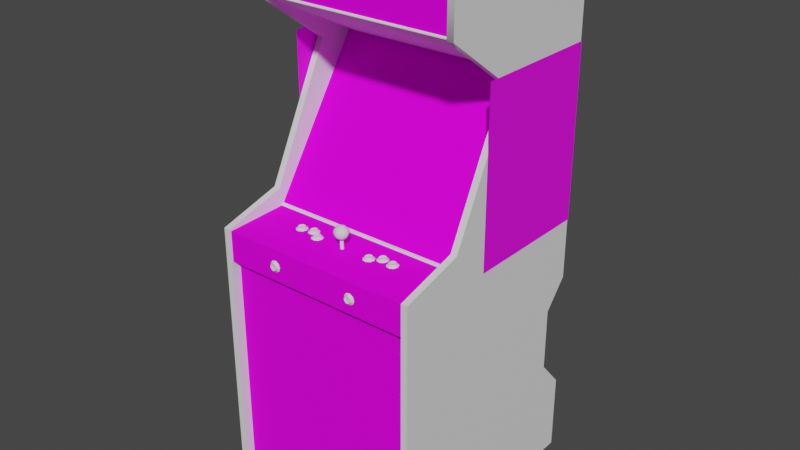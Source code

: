 # Source: shinobi.blend  (saved by Blender 2.93.20; exported with 4.5.12 LTS)
import bpy
from mathutils import Matrix  # noqa: F401  (used for matrix-valued properties, if any)

bpy.ops.wm.read_factory_settings(use_empty=True)
scene = bpy.context.scene
scene.name = 'Scene'

# ---- images (referenced by path relative to the original .blend; pixels are not part of the script)
import os
ASSET_DIR = os.environ.get("B2B_ASSET_DIR", "")  # directory of the original .blend (textures are referenced by path, not embedded)
HERE = os.path.dirname(os.path.abspath(__file__))  # packed textures are extracted next to this script under _unpacked/

def load_image(name, relpath, width, height, colorspace="sRGB"):
    """Load a texture the original file referenced (path relative to the .blend, or extracted next to this script)."""
    p = next((c for c in (os.path.join(HERE, relpath), os.path.join(ASSET_DIR, relpath)) if relpath and os.path.exists(c)), "")
    if p:
        img = bpy.data.images.load(p, check_existing=True)
        img.name = name
    else:  # same state as the original file: an image datablock whose file is absent (Cycles renders it pink)
        img = bpy.data.images.new(name, width, height)
        img.source = "FILE"
        img.filepath = "//" + (relpath or name)
    img.colorspace_settings.name = colorspace
    return img
img_01shinobimarqueemap_tiff = load_image('01shinobimarqueemap.TIFF', '01shinobimarqueemap.TIFF', 1024, 1024, 'sRGB')
img_02shinobimonitormap_tiff = load_image('02shinobimonitormap.TIFF', '02shinobimonitormap.TIFF', 1024, 1024, 'sRGB')
img_shinobibezelmap_tiff = load_image('shinobibezelmap.TIFF', 'shinobibezelmap.TIFF', 1024, 1024, 'sRGB')
img_shinobibuttonsleftmap_tiff = load_image('shinobibuttonsleftmap.TIFF', 'shinobibuttonsleftmap.TIFF', 1024, 1024, 'sRGB')
img_shinobibuttonsrightmap_tiff = load_image('shinobibuttonsrightmap.TIFF', 'shinobibuttonsrightmap.TIFF', 1024, 1024, 'sRGB')
img_shinobicoindoormap_tiff = load_image('shinobicoindoormap.TIFF', 'shinobicoindoormap.TIFF', 1024, 1024, 'sRGB')
img_shinobicpomap_tiff = load_image('shinobicpomap.TIFF', 'shinobicpomap.TIFF', 1024, 1024, 'sRGB')
img_shinobicposticker1_tiff = load_image('shinobicposticker1.TIFF', 'shinobicposticker1.TIFF', 1024, 1024, 'sRGB')
img_shinobiinstleftmap_tiff = load_image('shinobiinstleftmap.TIFF', 'shinobiinstleftmap.TIFF', 1024, 1024, 'sRGB')
img_shinobiinstrightmap_tiff = load_image('shinobiinstrightmap.TIFF', 'shinobiinstrightmap.TIFF', 1024, 1024, 'sRGB')
img_shinobisideartmap_tiff = load_image('shinobisideartmap.TIFF', 'shinobisideartmap.TIFF', 1024, 1024, 'sRGB')

# ---- materials (node trees are filled in below, after node groups)
mat_01shinobimarquee = bpy.data.materials.new('01shinobimarquee')
mat_01shinobimarquee.use_transparent_shadow = False
mat_01shinobimarquee.roughness = 0.7934
mat_01shinobimarquee.specular_intensity = 0.08627
mat_02shinobimonitor = bpy.data.materials.new('02shinobimonitor')
mat_02shinobimonitor.use_transparent_shadow = False
mat_02shinobimonitor.roughness = 0.8807
mat_02shinobimonitor.specular_intensity = 0.0
mat_shinobibezel = bpy.data.materials.new('shinobibezel')
mat_shinobibezel.use_transparent_shadow = False
mat_shinobibezel.roughness = 0.8539
mat_shinobibezel.specular_intensity = 0.08627
mat_shinobibezelclip = bpy.data.materials.new('shinobibezelclip')
mat_shinobibezelclip.use_transparent_shadow = False
mat_shinobibezelclip.roughness = 0.8313
mat_shinobibezelclip.specular_intensity = 0.1765
mat_shinobiblack = bpy.data.materials.new('shinobiblack')
mat_shinobiblack.use_transparent_shadow = False
mat_shinobiblack.roughness = 0.8807
mat_shinobiblack.specular_intensity = 0.08627
mat_shinobibuttonred = bpy.data.materials.new('shinobibuttonred')
mat_shinobibuttonred.use_transparent_shadow = False
mat_shinobibuttonred.roughness = 0.8114
mat_shinobibuttonred.specular_intensity = 0.6275
mat_shinobibuttonblue = bpy.data.materials.new('shinobibuttonblue')
mat_shinobibuttonblue.use_transparent_shadow = False
mat_shinobibuttonblue.roughness = 0.8114
mat_shinobibuttonblue.specular_intensity = 0.6275
mat_shinobibuttonwhite = bpy.data.materials.new('shinobibuttonwhite')
mat_shinobibuttonwhite.use_transparent_shadow = False
mat_shinobibuttonwhite.roughness = 0.8114
mat_shinobibuttonwhite.specular_intensity = 0.6275
mat_shinobibuttonsleft = bpy.data.materials.new('shinobibuttonsleft')
mat_shinobibuttonsleft.use_transparent_shadow = False
mat_shinobibuttonsleft.roughness = 0.7769
mat_shinobibuttonsleft.specular_intensity = 0.08627
mat_shinobibuttonsright = bpy.data.materials.new('shinobibuttonsright')
mat_shinobibuttonsright.use_transparent_shadow = False
mat_shinobibuttonsright.roughness = 0.7769
mat_shinobibuttonsright.specular_intensity = 0.08627
mat_shinobicoindoor = bpy.data.materials.new('shinobicoindoor')
mat_shinobicoindoor.use_transparent_shadow = False
mat_shinobicoindoor.roughness = 0.8807
mat_shinobicoindoor.specular_intensity = 0.08627
mat_shinobicpo = bpy.data.materials.new('shinobicpo')
mat_shinobicpo.use_transparent_shadow = False
mat_shinobicpo.roughness = 0.8313
mat_shinobicpo.specular_intensity = 0.08627
mat_shinobicposticker1 = bpy.data.materials.new('shinobicposticker1')
mat_shinobicposticker1.use_transparent_shadow = False
mat_shinobicposticker1.roughness = 0.7769
mat_shinobicposticker1.specular_intensity = 0.08627
mat_shinobiinstleft = bpy.data.materials.new('shinobiinstleft')
mat_shinobiinstleft.use_transparent_shadow = False
mat_shinobiinstleft.roughness = 0.7934
mat_shinobiinstleft.specular_intensity = 0.08627
mat_shinobiinstright = bpy.data.materials.new('shinobiinstright')
mat_shinobiinstright.use_transparent_shadow = False
mat_shinobiinstright.roughness = 0.7934
mat_shinobiinstright.specular_intensity = 0.08627
mat_shinobijoysticktop = bpy.data.materials.new('shinobijoysticktop')
mat_shinobijoysticktop.use_transparent_shadow = False
mat_shinobijoysticktop.roughness = 0.8313
mat_shinobijoysticktop.specular_intensity = 0.6275
mat_shinobibottom = bpy.data.materials.new('shinobibottom')
mat_shinobibottom.use_transparent_shadow = False
mat_shinobibottom.roughness = 0.8539
mat_shinobibottom.specular_intensity = 0.5373
mat_shinobisideart = bpy.data.materials.new('shinobisideart')
mat_shinobisideart.use_transparent_shadow = False
mat_shinobisideart.roughness = 0.7769
mat_shinobisideart.specular_intensity = 0.3137
mat_shinobileftsideout = bpy.data.materials.new('shinobileftsideout')
mat_shinobileftsideout.use_transparent_shadow = False
mat_shinobileftsideout.roughness = 0.8807
mat_shinobileftsideout.specular_intensity = 0.3137
mat_shinobileftsidein = bpy.data.materials.new('shinobileftsidein')
mat_shinobileftsidein.use_transparent_shadow = False
mat_shinobileftsidein.roughness = 0.8807
mat_shinobileftsidein.specular_intensity = 0.08627
mat_shinobitmoldleft = bpy.data.materials.new('shinobitmoldleft')
mat_shinobitmoldleft.use_transparent_shadow = False
mat_shinobitmoldleft.roughness = 0.8539
mat_shinobitmoldleft.specular_intensity = 0.6275
mat_shinobirightsidein = bpy.data.materials.new('shinobirightsidein')
mat_shinobirightsidein.use_transparent_shadow = False
mat_shinobirightsidein.roughness = 0.8807
mat_shinobirightsidein.specular_intensity = 0.08627
mat_shinobirightsideout = bpy.data.materials.new('shinobirightsideout')
mat_shinobirightsideout.use_transparent_shadow = False
mat_shinobirightsideout.roughness = 0.8807
mat_shinobirightsideout.specular_intensity = 0.3137
mat_shinobitmoldright = bpy.data.materials.new('shinobitmoldright')
mat_shinobitmoldright.use_transparent_shadow = False
mat_shinobitmoldright.roughness = 0.8539
mat_shinobitmoldright.specular_intensity = 0.6275

# ---- node groups
ng_auto_smooth = bpy.data.node_groups.new('Auto Smooth', 'GeometryNodeTree')
_s = ng_auto_smooth.interface.new_socket(name='Geometry', in_out='OUTPUT', socket_type='NodeSocketGeometry')
_s = ng_auto_smooth.interface.new_socket(name='Geometry', in_out='INPUT', socket_type='NodeSocketGeometry')
_s = ng_auto_smooth.interface.new_socket(name='Angle', in_out='INPUT', socket_type='NodeSocketFloat')
_s.subtype = 'ANGLE'
_s.min_value = 0.0
_s.max_value = 3.142
ng_auto_smooth.is_modifier = True
_N = ng_auto_smooth.nodes; _L = ng_auto_smooth.links
n0 = _N.new('NodeGroupOutput'); n0.name = 'Group Output'; n0.location = (480, -100)
n1 = _N.new('NodeGroupInput'); n1.name = 'Group Input'; n1.location = (-420, -300)
n2 = _N.new('NodeGroupInput'); n2.name = 'Group Input.001'; n2.location = (-60, -100)
n3 = _N.new('GeometryNodeSetShadeSmooth'); n3.name = 'Set Shade Smooth'; n3.location = (120, -100)
n3.domain = 'EDGE'
n4 = _N.new('GeometryNodeSetShadeSmooth'); n4.name = 'Set Shade Smooth.001'; n4.location = (300, -100)
n5 = _N.new('GeometryNodeInputMeshEdgeAngle'); n5.name = 'Edge Angle'; n5.location = (-420, -220)
n6 = _N.new('GeometryNodeInputEdgeSmooth'); n6.name = 'Is Edge Smooth'; n6.location = (-60, -160)
n7 = _N.new('GeometryNodeInputShadeSmooth'); n7.name = 'Is Face Smooth'; n7.location = (-240, -340)
n8 = _N.new('FunctionNodeBooleanMath'); n8.name = 'Boolean Math'; n8.location = (-60, -220)
n9 = _N.new('FunctionNodeCompare'); n9.name = 'Compare'; n9.location = (-240, -180)
n9.operation = 'LESS_EQUAL'
_L.new(n5.outputs[0], n9.inputs[0])
_L.new(n4.outputs[0], n0.inputs[0])
_L.new(n1.outputs[1], n9.inputs[1])
_L.new(n9.outputs[0], n8.inputs[0])
_L.new(n7.outputs[0], n8.inputs[1])
_L.new(n2.outputs[0], n3.inputs[0])
_L.new(n6.outputs[0], n3.inputs[1])
_L.new(n3.outputs[0], n4.inputs[0])
_L.new(n8.outputs[0], n3.inputs[2])
n0.is_active_output = True

# ---- material node trees
mat_01shinobimarquee.use_nodes = True; mat_01shinobimarquee.node_tree.nodes.clear()
_N = mat_01shinobimarquee.node_tree.nodes; _L = mat_01shinobimarquee.node_tree.links
n0 = _N.new('ShaderNodeBsdfPrincipled'); n0.name = 'Principled BSDF'; n0.location = (10, 300)
n0.distribution = 'GGX'
n0.subsurface_method = 'BURLEY'
n0.inputs[2].default_value = 0.7934
n0.inputs[3].default_value = 1.45
n0.inputs[13].default_value = 0.08627
n0.inputs[27].default_value = (0.0, 0.0, 0.0, 1.0)
n0.inputs[28].default_value = 1.0
n1 = _N.new('ShaderNodeOutputMaterial'); n1.name = 'Material Output'; n1.location = (300, 300)
n2 = _N.new('ShaderNodeTexImage'); n2.name = 'Image Texture'; n2.location = (-300, 600)
n2.image = img_01shinobimarqueemap_tiff
_L.new(n0.outputs[0], n1.inputs[0])
_L.new(n2.outputs[0], n0.inputs[0])
n1.is_active_output = True
mat_02shinobimonitor.use_nodes = True; mat_02shinobimonitor.node_tree.nodes.clear()
_N = mat_02shinobimonitor.node_tree.nodes; _L = mat_02shinobimonitor.node_tree.links
n0 = _N.new('ShaderNodeBsdfPrincipled'); n0.name = 'Principled BSDF'; n0.location = (10, 300)
n0.distribution = 'GGX'
n0.subsurface_method = 'BURLEY'
n0.inputs[2].default_value = 0.8807
n0.inputs[3].default_value = 1.45
n0.inputs[13].default_value = 0.0
n0.inputs[27].default_value = (0.0, 0.0, 0.0, 1.0)
n0.inputs[28].default_value = 1.0
n1 = _N.new('ShaderNodeOutputMaterial'); n1.name = 'Material Output'; n1.location = (300, 300)
n2 = _N.new('ShaderNodeTexImage'); n2.name = 'Image Texture'; n2.location = (-300, 600)
n2.image = img_02shinobimonitormap_tiff
_L.new(n0.outputs[0], n1.inputs[0])
_L.new(n2.outputs[0], n0.inputs[0])
n1.is_active_output = True
mat_shinobibezel.use_nodes = True; mat_shinobibezel.node_tree.nodes.clear()
_N = mat_shinobibezel.node_tree.nodes; _L = mat_shinobibezel.node_tree.links
n0 = _N.new('ShaderNodeBsdfPrincipled'); n0.name = 'Principled BSDF'; n0.location = (10, 300)
n0.distribution = 'GGX'
n0.subsurface_method = 'BURLEY'
n0.inputs[2].default_value = 0.8539
n0.inputs[3].default_value = 1.45
n0.inputs[13].default_value = 0.08627
n0.inputs[27].default_value = (0.0, 0.0, 0.0, 1.0)
n0.inputs[28].default_value = 1.0
n1 = _N.new('ShaderNodeOutputMaterial'); n1.name = 'Material Output'; n1.location = (300, 300)
n2 = _N.new('ShaderNodeTexImage'); n2.name = 'Image Texture'; n2.location = (-300, 600)
n2.image = img_shinobibezelmap_tiff
_L.new(n0.outputs[0], n1.inputs[0])
_L.new(n2.outputs[0], n0.inputs[0])
n1.is_active_output = True
mat_shinobibezelclip.use_nodes = True; mat_shinobibezelclip.node_tree.nodes.clear()
_N = mat_shinobibezelclip.node_tree.nodes; _L = mat_shinobibezelclip.node_tree.links
n0 = _N.new('ShaderNodeBsdfPrincipled'); n0.name = 'Principled BSDF'; n0.location = (10, 300)
n0.distribution = 'GGX'
n0.subsurface_method = 'BURLEY'
n0.inputs[2].default_value = 0.8313
n0.inputs[3].default_value = 1.45
n0.inputs[13].default_value = 0.1765
n0.inputs[27].default_value = (0.0, 0.0, 0.0, 1.0)
n0.inputs[28].default_value = 1.0
n1 = _N.new('ShaderNodeOutputMaterial'); n1.name = 'Material Output'; n1.location = (300, 300)
_L.new(n0.outputs[0], n1.inputs[0])
n1.is_active_output = True
mat_shinobiblack.use_nodes = True; mat_shinobiblack.node_tree.nodes.clear()
_N = mat_shinobiblack.node_tree.nodes; _L = mat_shinobiblack.node_tree.links
n0 = _N.new('ShaderNodeBsdfPrincipled'); n0.name = 'Principled BSDF'; n0.location = (10, 300)
n0.distribution = 'GGX'
n0.subsurface_method = 'BURLEY'
n0.inputs[2].default_value = 0.8807
n0.inputs[3].default_value = 1.45
n0.inputs[13].default_value = 0.08627
n0.inputs[27].default_value = (0.0, 0.0, 0.0, 1.0)
n0.inputs[28].default_value = 1.0
n1 = _N.new('ShaderNodeOutputMaterial'); n1.name = 'Material Output'; n1.location = (300, 300)
_L.new(n0.outputs[0], n1.inputs[0])
n1.is_active_output = True
mat_shinobibuttonred.use_nodes = True; mat_shinobibuttonred.node_tree.nodes.clear()
_N = mat_shinobibuttonred.node_tree.nodes; _L = mat_shinobibuttonred.node_tree.links
n0 = _N.new('ShaderNodeBsdfPrincipled'); n0.name = 'Principled BSDF'; n0.location = (10, 300)
n0.distribution = 'GGX'
n0.subsurface_method = 'BURLEY'
n0.inputs[2].default_value = 0.8114
n0.inputs[3].default_value = 1.45
n0.inputs[13].default_value = 0.6275
n0.inputs[27].default_value = (0.0, 0.0, 0.0, 1.0)
n0.inputs[28].default_value = 1.0
n1 = _N.new('ShaderNodeOutputMaterial'); n1.name = 'Material Output'; n1.location = (300, 300)
_L.new(n0.outputs[0], n1.inputs[0])
n1.is_active_output = True
mat_shinobibuttonblue.use_nodes = True; mat_shinobibuttonblue.node_tree.nodes.clear()
_N = mat_shinobibuttonblue.node_tree.nodes; _L = mat_shinobibuttonblue.node_tree.links
n0 = _N.new('ShaderNodeBsdfPrincipled'); n0.name = 'Principled BSDF'; n0.location = (10, 300)
n0.distribution = 'GGX'
n0.subsurface_method = 'BURLEY'
n0.inputs[2].default_value = 0.8114
n0.inputs[3].default_value = 1.45
n0.inputs[13].default_value = 0.6275
n0.inputs[27].default_value = (0.0, 0.0, 0.0, 1.0)
n0.inputs[28].default_value = 1.0
n1 = _N.new('ShaderNodeOutputMaterial'); n1.name = 'Material Output'; n1.location = (300, 300)
_L.new(n0.outputs[0], n1.inputs[0])
n1.is_active_output = True
mat_shinobibuttonwhite.use_nodes = True; mat_shinobibuttonwhite.node_tree.nodes.clear()
_N = mat_shinobibuttonwhite.node_tree.nodes; _L = mat_shinobibuttonwhite.node_tree.links
n0 = _N.new('ShaderNodeBsdfPrincipled'); n0.name = 'Principled BSDF'; n0.location = (10, 300)
n0.distribution = 'GGX'
n0.subsurface_method = 'BURLEY'
n0.inputs[2].default_value = 0.8114
n0.inputs[3].default_value = 1.45
n0.inputs[13].default_value = 0.6275
n0.inputs[27].default_value = (0.0, 0.0, 0.0, 1.0)
n0.inputs[28].default_value = 1.0
n1 = _N.new('ShaderNodeOutputMaterial'); n1.name = 'Material Output'; n1.location = (300, 300)
_L.new(n0.outputs[0], n1.inputs[0])
n1.is_active_output = True
mat_shinobibuttonsleft.use_nodes = True; mat_shinobibuttonsleft.node_tree.nodes.clear()
_N = mat_shinobibuttonsleft.node_tree.nodes; _L = mat_shinobibuttonsleft.node_tree.links
n0 = _N.new('ShaderNodeBsdfPrincipled'); n0.name = 'Principled BSDF'; n0.location = (10, 300)
n0.distribution = 'GGX'
n0.subsurface_method = 'BURLEY'
n0.inputs[2].default_value = 0.7769
n0.inputs[3].default_value = 1.45
n0.inputs[13].default_value = 0.08627
n0.inputs[27].default_value = (0.0, 0.0, 0.0, 1.0)
n0.inputs[28].default_value = 1.0
n1 = _N.new('ShaderNodeOutputMaterial'); n1.name = 'Material Output'; n1.location = (300, 300)
n2 = _N.new('ShaderNodeTexImage'); n2.name = 'Image Texture'; n2.location = (-300, 600)
n2.image = img_shinobibuttonsleftmap_tiff
_L.new(n0.outputs[0], n1.inputs[0])
_L.new(n2.outputs[0], n0.inputs[0])
n1.is_active_output = True
mat_shinobibuttonsright.use_nodes = True; mat_shinobibuttonsright.node_tree.nodes.clear()
_N = mat_shinobibuttonsright.node_tree.nodes; _L = mat_shinobibuttonsright.node_tree.links
n0 = _N.new('ShaderNodeBsdfPrincipled'); n0.name = 'Principled BSDF'; n0.location = (10, 300)
n0.distribution = 'GGX'
n0.subsurface_method = 'BURLEY'
n0.inputs[2].default_value = 0.7769
n0.inputs[3].default_value = 1.45
n0.inputs[13].default_value = 0.08627
n0.inputs[27].default_value = (0.0, 0.0, 0.0, 1.0)
n0.inputs[28].default_value = 1.0
n1 = _N.new('ShaderNodeOutputMaterial'); n1.name = 'Material Output'; n1.location = (300, 300)
n2 = _N.new('ShaderNodeTexImage'); n2.name = 'Image Texture'; n2.location = (-300, 600)
n2.image = img_shinobibuttonsrightmap_tiff
_L.new(n0.outputs[0], n1.inputs[0])
_L.new(n2.outputs[0], n0.inputs[0])
n1.is_active_output = True
mat_shinobicoindoor.use_nodes = True; mat_shinobicoindoor.node_tree.nodes.clear()
_N = mat_shinobicoindoor.node_tree.nodes; _L = mat_shinobicoindoor.node_tree.links
n0 = _N.new('ShaderNodeBsdfPrincipled'); n0.name = 'Principled BSDF'; n0.location = (10, 300)
n0.distribution = 'GGX'
n0.subsurface_method = 'BURLEY'
n0.inputs[2].default_value = 0.8807
n0.inputs[3].default_value = 1.45
n0.inputs[13].default_value = 0.08627
n0.inputs[27].default_value = (0.0, 0.0, 0.0, 1.0)
n0.inputs[28].default_value = 1.0
n1 = _N.new('ShaderNodeOutputMaterial'); n1.name = 'Material Output'; n1.location = (300, 300)
n2 = _N.new('ShaderNodeTexImage'); n2.name = 'Image Texture'; n2.location = (-300, 600)
n2.image = img_shinobicoindoormap_tiff
_L.new(n0.outputs[0], n1.inputs[0])
_L.new(n2.outputs[0], n0.inputs[0])
n1.is_active_output = True
mat_shinobicpo.use_nodes = True; mat_shinobicpo.node_tree.nodes.clear()
_N = mat_shinobicpo.node_tree.nodes; _L = mat_shinobicpo.node_tree.links
n0 = _N.new('ShaderNodeBsdfPrincipled'); n0.name = 'Principled BSDF'; n0.location = (10, 300)
n0.distribution = 'GGX'
n0.subsurface_method = 'BURLEY'
n0.inputs[2].default_value = 0.8313
n0.inputs[3].default_value = 1.45
n0.inputs[13].default_value = 0.08627
n0.inputs[27].default_value = (0.0, 0.0, 0.0, 1.0)
n0.inputs[28].default_value = 1.0
n1 = _N.new('ShaderNodeOutputMaterial'); n1.name = 'Material Output'; n1.location = (300, 300)
n2 = _N.new('ShaderNodeTexImage'); n2.name = 'Image Texture'; n2.location = (-300, 600)
n2.image = img_shinobicpomap_tiff
_L.new(n0.outputs[0], n1.inputs[0])
_L.new(n2.outputs[0], n0.inputs[0])
n1.is_active_output = True
mat_shinobicposticker1.use_nodes = True; mat_shinobicposticker1.node_tree.nodes.clear()
_N = mat_shinobicposticker1.node_tree.nodes; _L = mat_shinobicposticker1.node_tree.links
n0 = _N.new('ShaderNodeBsdfPrincipled'); n0.name = 'Principled BSDF'; n0.location = (10, 300)
n0.distribution = 'GGX'
n0.subsurface_method = 'BURLEY'
n0.inputs[2].default_value = 0.7769
n0.inputs[3].default_value = 1.45
n0.inputs[13].default_value = 0.08627
n0.inputs[27].default_value = (0.0, 0.0, 0.0, 1.0)
n0.inputs[28].default_value = 1.0
n1 = _N.new('ShaderNodeOutputMaterial'); n1.name = 'Material Output'; n1.location = (300, 300)
n2 = _N.new('ShaderNodeTexImage'); n2.name = 'Image Texture'; n2.location = (-300, 600)
n2.image = img_shinobicposticker1_tiff
_L.new(n0.outputs[0], n1.inputs[0])
_L.new(n2.outputs[0], n0.inputs[0])
n1.is_active_output = True
mat_shinobiinstleft.use_nodes = True; mat_shinobiinstleft.node_tree.nodes.clear()
_N = mat_shinobiinstleft.node_tree.nodes; _L = mat_shinobiinstleft.node_tree.links
n0 = _N.new('ShaderNodeBsdfPrincipled'); n0.name = 'Principled BSDF'; n0.location = (10, 300)
n0.distribution = 'GGX'
n0.subsurface_method = 'BURLEY'
n0.inputs[2].default_value = 0.7934
n0.inputs[3].default_value = 1.45
n0.inputs[13].default_value = 0.08627
n0.inputs[27].default_value = (0.0, 0.0, 0.0, 1.0)
n0.inputs[28].default_value = 1.0
n1 = _N.new('ShaderNodeOutputMaterial'); n1.name = 'Material Output'; n1.location = (300, 300)
n2 = _N.new('ShaderNodeTexImage'); n2.name = 'Image Texture'; n2.location = (-300, 600)
n2.image = img_shinobiinstleftmap_tiff
_L.new(n0.outputs[0], n1.inputs[0])
_L.new(n2.outputs[0], n0.inputs[0])
n1.is_active_output = True
mat_shinobiinstright.use_nodes = True; mat_shinobiinstright.node_tree.nodes.clear()
_N = mat_shinobiinstright.node_tree.nodes; _L = mat_shinobiinstright.node_tree.links
n0 = _N.new('ShaderNodeBsdfPrincipled'); n0.name = 'Principled BSDF'; n0.location = (10, 300)
n0.distribution = 'GGX'
n0.subsurface_method = 'BURLEY'
n0.inputs[2].default_value = 0.7934
n0.inputs[3].default_value = 1.45
n0.inputs[13].default_value = 0.08627
n0.inputs[27].default_value = (0.0, 0.0, 0.0, 1.0)
n0.inputs[28].default_value = 1.0
n1 = _N.new('ShaderNodeOutputMaterial'); n1.name = 'Material Output'; n1.location = (300, 300)
n2 = _N.new('ShaderNodeTexImage'); n2.name = 'Image Texture'; n2.location = (-300, 600)
n2.image = img_shinobiinstrightmap_tiff
_L.new(n0.outputs[0], n1.inputs[0])
_L.new(n2.outputs[0], n0.inputs[0])
n1.is_active_output = True
mat_shinobijoysticktop.use_nodes = True; mat_shinobijoysticktop.node_tree.nodes.clear()
_N = mat_shinobijoysticktop.node_tree.nodes; _L = mat_shinobijoysticktop.node_tree.links
n0 = _N.new('ShaderNodeBsdfPrincipled'); n0.name = 'Principled BSDF'; n0.location = (10, 300)
n0.distribution = 'GGX'
n0.subsurface_method = 'BURLEY'
n0.inputs[2].default_value = 0.8313
n0.inputs[3].default_value = 1.45
n0.inputs[13].default_value = 0.6275
n0.inputs[27].default_value = (0.0, 0.0, 0.0, 1.0)
n0.inputs[28].default_value = 1.0
n1 = _N.new('ShaderNodeOutputMaterial'); n1.name = 'Material Output'; n1.location = (300, 300)
_L.new(n0.outputs[0], n1.inputs[0])
n1.is_active_output = True
mat_shinobibottom.use_nodes = True; mat_shinobibottom.node_tree.nodes.clear()
_N = mat_shinobibottom.node_tree.nodes; _L = mat_shinobibottom.node_tree.links
n0 = _N.new('ShaderNodeBsdfPrincipled'); n0.name = 'Principled BSDF'; n0.location = (10, 300)
n0.distribution = 'GGX'
n0.subsurface_method = 'BURLEY'
n0.inputs[2].default_value = 0.8539
n0.inputs[3].default_value = 1.45
n0.inputs[13].default_value = 0.5373
n0.inputs[27].default_value = (0.0, 0.0, 0.0, 1.0)
n0.inputs[28].default_value = 1.0
n1 = _N.new('ShaderNodeOutputMaterial'); n1.name = 'Material Output'; n1.location = (300, 300)
_L.new(n0.outputs[0], n1.inputs[0])
n1.is_active_output = True
mat_shinobisideart.use_nodes = True; mat_shinobisideart.node_tree.nodes.clear()
_N = mat_shinobisideart.node_tree.nodes; _L = mat_shinobisideart.node_tree.links
n0 = _N.new('ShaderNodeBsdfPrincipled'); n0.name = 'Principled BSDF'; n0.location = (10, 300)
n0.distribution = 'GGX'
n0.subsurface_method = 'BURLEY'
n0.inputs[2].default_value = 0.7769
n0.inputs[3].default_value = 1.45
n0.inputs[13].default_value = 0.3137
n0.inputs[27].default_value = (0.0, 0.0, 0.0, 1.0)
n0.inputs[28].default_value = 1.0
n1 = _N.new('ShaderNodeOutputMaterial'); n1.name = 'Material Output'; n1.location = (300, 300)
n2 = _N.new('ShaderNodeTexImage'); n2.name = 'Image Texture'; n2.location = (-300, 600)
n2.image = img_shinobisideartmap_tiff
_L.new(n0.outputs[0], n1.inputs[0])
_L.new(n2.outputs[0], n0.inputs[0])
n1.is_active_output = True
mat_shinobileftsideout.use_nodes = True; mat_shinobileftsideout.node_tree.nodes.clear()
_N = mat_shinobileftsideout.node_tree.nodes; _L = mat_shinobileftsideout.node_tree.links
n0 = _N.new('ShaderNodeBsdfPrincipled'); n0.name = 'Principled BSDF'; n0.location = (10, 300)
n0.distribution = 'GGX'
n0.subsurface_method = 'BURLEY'
n0.inputs[2].default_value = 0.8807
n0.inputs[3].default_value = 1.45
n0.inputs[13].default_value = 0.3137
n0.inputs[27].default_value = (0.0, 0.0, 0.0, 1.0)
n0.inputs[28].default_value = 1.0
n1 = _N.new('ShaderNodeOutputMaterial'); n1.name = 'Material Output'; n1.location = (300, 300)
_L.new(n0.outputs[0], n1.inputs[0])
n1.is_active_output = True
mat_shinobileftsidein.use_nodes = True; mat_shinobileftsidein.node_tree.nodes.clear()
_N = mat_shinobileftsidein.node_tree.nodes; _L = mat_shinobileftsidein.node_tree.links
n0 = _N.new('ShaderNodeBsdfPrincipled'); n0.name = 'Principled BSDF'; n0.location = (10, 300)
n0.distribution = 'GGX'
n0.subsurface_method = 'BURLEY'
n0.inputs[2].default_value = 0.8807
n0.inputs[3].default_value = 1.45
n0.inputs[13].default_value = 0.08627
n0.inputs[27].default_value = (0.0, 0.0, 0.0, 1.0)
n0.inputs[28].default_value = 1.0
n1 = _N.new('ShaderNodeOutputMaterial'); n1.name = 'Material Output'; n1.location = (300, 300)
_L.new(n0.outputs[0], n1.inputs[0])
n1.is_active_output = True
mat_shinobitmoldleft.use_nodes = True; mat_shinobitmoldleft.node_tree.nodes.clear()
_N = mat_shinobitmoldleft.node_tree.nodes; _L = mat_shinobitmoldleft.node_tree.links
n0 = _N.new('ShaderNodeBsdfPrincipled'); n0.name = 'Principled BSDF'; n0.location = (10, 300)
n0.distribution = 'GGX'
n0.subsurface_method = 'BURLEY'
n0.inputs[2].default_value = 0.8539
n0.inputs[3].default_value = 1.45
n0.inputs[13].default_value = 0.6275
n0.inputs[27].default_value = (0.0, 0.0, 0.0, 1.0)
n0.inputs[28].default_value = 1.0
n1 = _N.new('ShaderNodeOutputMaterial'); n1.name = 'Material Output'; n1.location = (300, 300)
_L.new(n0.outputs[0], n1.inputs[0])
n1.is_active_output = True
mat_shinobirightsidein.use_nodes = True; mat_shinobirightsidein.node_tree.nodes.clear()
_N = mat_shinobirightsidein.node_tree.nodes; _L = mat_shinobirightsidein.node_tree.links
n0 = _N.new('ShaderNodeBsdfPrincipled'); n0.name = 'Principled BSDF'; n0.location = (10, 300)
n0.distribution = 'GGX'
n0.subsurface_method = 'BURLEY'
n0.inputs[2].default_value = 0.8807
n0.inputs[3].default_value = 1.45
n0.inputs[13].default_value = 0.08627
n0.inputs[27].default_value = (0.0, 0.0, 0.0, 1.0)
n0.inputs[28].default_value = 1.0
n1 = _N.new('ShaderNodeOutputMaterial'); n1.name = 'Material Output'; n1.location = (300, 300)
_L.new(n0.outputs[0], n1.inputs[0])
n1.is_active_output = True
mat_shinobirightsideout.use_nodes = True; mat_shinobirightsideout.node_tree.nodes.clear()
_N = mat_shinobirightsideout.node_tree.nodes; _L = mat_shinobirightsideout.node_tree.links
n0 = _N.new('ShaderNodeBsdfPrincipled'); n0.name = 'Principled BSDF'; n0.location = (10, 300)
n0.distribution = 'GGX'
n0.subsurface_method = 'BURLEY'
n0.inputs[2].default_value = 0.8807
n0.inputs[3].default_value = 1.45
n0.inputs[13].default_value = 0.3137
n0.inputs[27].default_value = (0.0, 0.0, 0.0, 1.0)
n0.inputs[28].default_value = 1.0
n1 = _N.new('ShaderNodeOutputMaterial'); n1.name = 'Material Output'; n1.location = (300, 300)
_L.new(n0.outputs[0], n1.inputs[0])
n1.is_active_output = True
mat_shinobitmoldright.use_nodes = True; mat_shinobitmoldright.node_tree.nodes.clear()
_N = mat_shinobitmoldright.node_tree.nodes; _L = mat_shinobitmoldright.node_tree.links
n0 = _N.new('ShaderNodeBsdfPrincipled'); n0.name = 'Principled BSDF'; n0.location = (10, 300)
n0.distribution = 'GGX'
n0.subsurface_method = 'BURLEY'
n0.inputs[2].default_value = 0.8539
n0.inputs[3].default_value = 1.45
n0.inputs[13].default_value = 0.6275
n0.inputs[27].default_value = (0.0, 0.0, 0.0, 1.0)
n0.inputs[28].default_value = 1.0
n1 = _N.new('ShaderNodeOutputMaterial'); n1.name = 'Material Output'; n1.location = (300, 300)
_L.new(n0.outputs[0], n1.inputs[0])
n1.is_active_output = True

# ---- world
world_world = bpy.data.worlds.new('World'); scene.world = world_world
world_world.use_nodes = True; world_world.node_tree.nodes.clear()
_N = world_world.node_tree.nodes; _L = world_world.node_tree.links
n0 = _N.new('ShaderNodeOutputWorld'); n0.name = 'World Output'; n0.location = (300, 300)
n1 = _N.new('ShaderNodeBackground'); n1.name = 'Background'; n1.location = (10, 300)
n1.inputs[0].default_value = (0.05088, 0.05088, 0.05088, 1.0)
_L.new(n1.outputs[0], n0.inputs[0])
n0.is_active_output = True
world_world.color = (0.05088, 0.05088, 0.05088)
world_world.use_sun_shadow = False
world_world.sun_shadow_jitter_overblur = 0.0

# ---- meshes
me_shinobi = bpy.data.meshes.new('shinobi')
me_shinobi.from_pydata([(0.2315, 1.092, 0.08715), (0.1378, 1.334, -0.07325), (-0.2462, 1.276, -0.03315), (-0.007179, 1.029, 0.1265), (-0.1525, 1.334, -0.07325), (-0.007179, 1.337, -0.0744), (-0.007179, 1.337, -0.07479), (0.1378, 1.334, -0.07363), (-0.1525, 1.334, -0.07363), (0.1378, 1.031, 0.1246), (-0.007179, 1.029, 0.1265), (-0.1525, 1.03, 0.1242), (-0.2462, 1.092, 0.08715), (-0.2501, 1.186, 0.02893), (-0.2501, 1.186, 0.02854), (-0.2462, 1.276, -0.03353), (0.2315, 1.276, -0.03315), (0.2353, 1.186, 0.02893), (0.2353, 1.186, 0.02854), (0.2315, 1.091, 0.08677), (-0.2343, 1.326, -0.069), (0.2199, 1.038, 0.1188), (-0.1525, 1.031, 0.1246), (-0.2343, 1.038, 0.1192), (-0.2462, 1.091, 0.08677), (0.2199, 1.038, 0.1192), (0.1378, 1.03, 0.1242), (0.2315, 1.276, -0.03353), (-0.2343, 1.038, 0.1188), (0.2199, 1.326, -0.069), (0.3344, 0.9356, 0.2105), (-0.3322, 1.427, -0.1141), (-0.3322, 0.9356, 0.2105), (0.3344, 1.427, -0.1141), (0.3344, 0.9425, 0.2117), (-0.3326, 0.9433, 0.2051), (0.3344, 0.936, 0.2144), (-0.3326, 0.9425, 0.2117), (-0.3326, 0.936, 0.2144), (0.3344, 0.9433, 0.2051), (0.3344, -0.0002059, -0.2483), (0.3344, 1.763, -0.2483), (-0.3326, 1.763, -0.2483), (-0.3326, -0.0002059, -0.2483), (-0.3326, 1.763, 0.2233), (0.3344, 1.763, 0.2233), (-0.1653, 0.9417, 0.2927), (-0.1626, 0.9421, 0.2849), (-0.1741, 0.9375, 0.2846), (-0.1872, 0.9371, 0.2803), (-0.1872, 0.9371, 0.2892), (-0.1614, 0.9371, 0.2846), (-0.1645, 0.9371, 0.293), (-0.1602, 0.9336, 0.2969), (-0.1815, 0.9367, 0.2961), (-0.1726, 0.9367, 0.2977), (-0.1726, 0.9375, 0.2718), (-0.1815, 0.9375, 0.2734), (-0.1645, 0.9375, 0.2761), (-0.1556, 0.934, 0.2846), (-0.1726, 0.9417, 0.2969), (-0.1807, 0.9417, 0.2954), (-0.1842, 0.9336, 0.3011), (-0.1926, 0.9344, 0.278), (-0.1714, 0.9348, 0.2657), (-0.1861, 0.9421, 0.2807), (-0.1861, 0.9421, 0.2888), (-0.1726, 0.9425, 0.273), (-0.1807, 0.9425, 0.2745), (-0.1653, 0.9425, 0.2772), (-0.1714, 0.9336, 0.3035), (-0.1926, 0.934, 0.2911), (-0.1602, 0.9344, 0.2722), (-0.1842, 0.9348, 0.268), (0.1829, 0.9417, 0.2969), (0.181, 0.9375, 0.2846), (0.1898, 0.9417, 0.2927), (0.1829, 0.9367, 0.2977), (0.1694, 0.9421, 0.2888), (0.1744, 0.9417, 0.2954), (0.1906, 0.9375, 0.2761), (0.1829, 0.9375, 0.2718), (0.1829, 0.9425, 0.273), (0.1744, 0.9425, 0.2745), (0.174, 0.9375, 0.2734), (0.1906, 0.9371, 0.293), (0.1937, 0.9371, 0.2846), (0.1898, 0.9425, 0.2772), (0.1683, 0.9371, 0.2892), (0.1683, 0.9371, 0.2803), (0.1629, 0.9344, 0.278), (0.1629, 0.934, 0.2911), (0.171, 0.9336, 0.3011), (0.174, 0.9367, 0.2961), (0.1952, 0.9336, 0.2969), (0.1952, 0.9344, 0.2722), (0.1694, 0.9421, 0.2807), (0.1841, 0.9336, 0.3035), (0.1995, 0.934, 0.2846), (0.1841, 0.9348, 0.2657), (0.171, 0.9348, 0.268), (0.1925, 0.9421, 0.2849), (-0.1225, 0.9417, 0.2853), (-0.1313, 0.9375, 0.2772), (-0.1441, 0.9371, 0.273), (-0.1441, 0.9371, 0.2822), (-0.1186, 0.9371, 0.2776), (-0.1217, 0.9371, 0.2861), (-0.1171, 0.9336, 0.2896), (-0.1383, 0.9367, 0.2888), (-0.1294, 0.9367, 0.2903), (-0.1298, 0.9417, 0.2896), (-0.1198, 0.9421, 0.2776), (-0.1294, 0.9375, 0.2645), (-0.1383, 0.9375, 0.2661), (-0.1429, 0.9421, 0.2738), (-0.1217, 0.9375, 0.2691), (-0.1128, 0.934, 0.2776), (-0.1298, 0.9425, 0.2657), (-0.1379, 0.9417, 0.288), (-0.1414, 0.9336, 0.2938), (-0.1495, 0.9344, 0.2711), (-0.1282, 0.9348, 0.2587), (-0.1429, 0.9421, 0.2819), (-0.1379, 0.9425, 0.2672), (-0.1225, 0.9425, 0.2699), (-0.1282, 0.9336, 0.2961), (-0.1495, 0.934, 0.2842), (-0.1171, 0.9344, 0.2653), (-0.1414, 0.9348, 0.261), (0.1405, 0.9417, 0.2896), (0.1386, 0.9375, 0.2772), (0.1474, 0.9417, 0.2853), (0.1405, 0.9367, 0.2903), (0.127, 0.9421, 0.2819), (0.1482, 0.9375, 0.2691), (0.1405, 0.9375, 0.2645), (0.1405, 0.9425, 0.2657), (0.127, 0.9421, 0.2738), (0.1316, 0.9375, 0.2661), (0.1482, 0.9371, 0.2861), (0.1513, 0.9371, 0.2776), (0.1474, 0.9425, 0.2699), (0.1258, 0.9371, 0.2822), (0.1258, 0.9371, 0.273), (0.1204, 0.9344, 0.2711), (0.1204, 0.934, 0.2842), (0.1285, 0.9336, 0.2938), (0.1316, 0.9367, 0.2888), (0.1528, 0.9336, 0.2896), (0.1528, 0.9344, 0.2653), (0.132, 0.9425, 0.2672), (0.1417, 0.9336, 0.2961), (0.1575, 0.934, 0.2776), (0.1417, 0.9348, 0.2587), (0.1285, 0.9348, 0.261), (0.132, 0.9417, 0.288), (0.1505, 0.9421, 0.2776), (-0.09008, 0.9417, 0.3058), (-0.09894, 0.9371, 0.2977), (-0.0974, 0.9414, 0.31), (-0.09702, 0.9363, 0.3108), (-0.08931, 0.9371, 0.2896), (-0.09702, 0.9371, 0.2849), (-0.0974, 0.9421, 0.2861), (-0.1055, 0.9421, 0.2876), (-0.1059, 0.9371, 0.2865), (-0.08931, 0.9367, 0.3062), (-0.08622, 0.9367, 0.2977), (-0.09008, 0.9421, 0.2903), (-0.1117, 0.9367, 0.3023), (-0.1117, 0.9371, 0.2934), (-0.1175, 0.934, 0.2911), (-0.1175, 0.9336, 0.3042), (-0.109, 0.9333, 0.3143), (-0.1059, 0.9363, 0.3092), (-0.1109, 0.9417, 0.3023), (-0.08468, 0.9333, 0.31), (-0.08468, 0.934, 0.2857), (-0.1109, 0.9417, 0.2938), (-0.09625, 0.9333, 0.3166), (-0.08044, 0.9336, 0.2977), (-0.09625, 0.9344, 0.2792), (-0.109, 0.9344, 0.2815), (-0.1055, 0.9414, 0.3085), (-0.08738, 0.9417, 0.2981), (0.1054, 0.9421, 0.2861), (0.09731, 0.9421, 0.2876), (0.1039, 0.9371, 0.2977), (0.09191, 0.9417, 0.3023), (0.09191, 0.9417, 0.2938), (0.09076, 0.9371, 0.2934), (0.09654, 0.9363, 0.3092), (0.1054, 0.9363, 0.3108), (0.1054, 0.9414, 0.31), (0.1154, 0.9417, 0.2981), (0.1123, 0.9417, 0.3058), (0.1135, 0.9367, 0.3062), (0.1166, 0.9367, 0.2977), (0.1177, 0.9333, 0.31), (0.1135, 0.9371, 0.2896), (0.1054, 0.9371, 0.2849), (0.1177, 0.934, 0.2857), (0.1066, 0.9344, 0.2792), (0.09654, 0.9371, 0.2865), (0.09384, 0.9344, 0.2815), (0.09731, 0.9414, 0.3085), (0.09076, 0.9367, 0.3023), (0.09384, 0.9333, 0.3143), (0.1224, 0.9336, 0.2977), (0.1123, 0.9421, 0.2903), (0.1066, 0.9333, 0.3166), (0.08536, 0.934, 0.2911), (0.08536, 0.9336, 0.3042), (-0.1583, 0.8797, 0.4361), (-0.1464, 0.8758, 0.4311), (-0.1336, 0.8754, 0.4311), (-0.1444, 0.8885, 0.4311), (-0.1533, 0.887, 0.4311), (-0.1529, 0.8862, 0.4361), (-0.1564, 0.8592, 0.428), (-0.1437, 0.8569, 0.428), (-0.1444, 0.8627, 0.4311), (-0.1367, 0.8669, 0.4311), (-0.1321, 0.8635, 0.428), (-0.1591, 0.8712, 0.4311), (-0.1591, 0.88, 0.4311), (-0.1649, 0.882, 0.428), (-0.1437, 0.8943, 0.428), (-0.1649, 0.8689, 0.428), (-0.1533, 0.8642, 0.4311), (-0.1348, 0.8754, 0.4361), (-0.1375, 0.8835, 0.4361), (-0.1448, 0.8635, 0.4361), (-0.1564, 0.892, 0.428), (-0.1279, 0.8754, 0.428), (-0.1321, 0.8878, 0.428), (-0.1367, 0.8839, 0.4311), (-0.1448, 0.8874, 0.4361), (-0.1375, 0.8677, 0.4361), (-0.1529, 0.865, 0.4361), (-0.1583, 0.8716, 0.4361), (0.1451, 0.8635, 0.4361), (0.1432, 0.8758, 0.4311), (0.1528, 0.8839, 0.4311), (0.1451, 0.8885, 0.4311), (0.1451, 0.8874, 0.4361), (0.1305, 0.8712, 0.4311), (0.1305, 0.88, 0.4311), (0.1251, 0.882, 0.428), (0.1363, 0.887, 0.4311), (0.1463, 0.8943, 0.428), (0.1521, 0.8677, 0.4361), (0.1451, 0.8627, 0.4311), (0.1528, 0.8669, 0.4311), (0.1559, 0.8754, 0.4311), (0.1551, 0.8754, 0.4361), (0.1316, 0.8716, 0.4361), (0.1251, 0.8689, 0.428), (0.1363, 0.8642, 0.4311), (0.1336, 0.8592, 0.428), (0.1336, 0.892, 0.428), (0.1575, 0.8635, 0.428), (0.137, 0.8862, 0.4361), (0.1316, 0.8797, 0.4361), (0.1521, 0.8835, 0.4361), (0.1463, 0.8569, 0.428), (0.1621, 0.8754, 0.428), (0.1575, 0.8878, 0.428), (0.137, 0.865, 0.4361), (-0.06501, 0.9329, 0.3196), (-0.06501, 0.9352, 0.2502), (-0.2162, 0.9329, 0.3196), (-0.2162, 0.9352, 0.2502), (0.2211, 0.9329, 0.3196), (0.2211, 0.9352, 0.2502), (0.07032, 0.9329, 0.3196), (0.07032, 0.9352, 0.2502), (0.3344, 0.009048, 0.4002), (-0.3322, 0.8268, 0.4002), (-0.3322, 0.009048, 0.4002), (0.3344, 0.8268, 0.4002), (-0.3318, 0.936, 0.2101), (0.3352, 0.936, 0.2101), (0.3352, 0.9298, 0.4276), (-0.3318, 0.9298, 0.4276), (-0.3318, 0.8261, 0.4276), (0.3352, 0.8265, 0.4218), (0.3352, 0.8261, 0.4276), (-0.3318, 0.8265, 0.4218), (0.03678, 0.9325, 0.3374), (0.03678, 0.9348, 0.2688), (-0.03186, 0.9325, 0.3374), (-0.03186, 0.9348, 0.2688), (-0.2867, 0.9336, 0.3092), (-0.2867, 0.9317, 0.3786), (-0.136, 0.9336, 0.3092), (-0.136, 0.9317, 0.3786), (0.2909, 0.9317, 0.3786), (0.2909, 0.9336, 0.3092), (0.1401, 0.9317, 0.3786), (0.1401, 0.9336, 0.3092), (-0.008721, 1.003, 0.2915), (-0.01373, 1.003, 0.3031), (-0.006022, 1.008, 0.3035), (-0.003709, 1.008, 0.2969), (0.002846, 1.008, 0.2942), (0.002846, 1.004, 0.2865), (0.01287, 1.005, 0.3131), (0.01943, 1.003, 0.3031), (0.01171, 1.008, 0.3035), (-0.008721, 1.003, 0.315), (0.002846, 1.003, 0.3196), (0.002846, 1.007, 0.3123), (0.01441, 1.003, 0.2915), (0.005931, 1.01, 0.3035), (0.005159, 1.01, 0.3054), (0.007087, 1.008, 0.3077), (0.0005326, 1.01, 0.3054), (0.002846, 1.01, 0.3065), (0.005159, 1.01, 0.3011), (0.002846, 1.01, 0.3004), (0.002846, 1.01, 0.3035), (0.0005326, 1.01, 0.3011), (-0.0002385, 1.01, 0.3035), (-0.01219, 0.9768, 0.3173), (0.002846, 0.9764, 0.3235), (0.002846, 0.9861, 0.327), (0.02714, 0.9872, 0.3027), (0.01981, 0.9907, 0.3196), (0.01943, 0.9803, 0.3189), (-0.01836, 0.9772, 0.3023), (-0.01219, 0.9776, 0.2873), (-0.006408, 0.9683, 0.2927), (0.002846, 0.978, 0.2811), (0.01788, 0.9776, 0.2873), (0.0121, 0.9683, 0.2927), (-0.003709, 1.007, 0.3096), (0.009015, 1.008, 0.2969), (0.01711, 0.9988, 0.3173), (0.02405, 0.9772, 0.3023), (0.01596, 0.968, 0.3019), (0.01518, 0.9718, 0.3146), (-0.003323, 0.968, 0.3019), (-0.001395, 0.9676, 0.3062), (-0.006408, 0.9676, 0.3112), (0.009015, 0.968, 0.3019), (0.007087, 0.968, 0.2977), (0.02482, 0.9969, 0.3031), (0.01827, 0.9973, 0.2873), (0.002846, 0.9976, 0.2811), (0.0202, 0.9876, 0.2853), (-0.01913, 0.9969, 0.3031), (-0.01258, 0.9973, 0.2873), (-0.0145, 0.9876, 0.2853), (0.002846, 0.988, 0.2784), (-0.01258, 0.9961, 0.3185), (-0.02144, 0.9872, 0.3027), (0.002846, 0.9961, 0.3247), (-0.0145, 0.9865, 0.3196), (0.002846, 0.9683, 0.2888), (0.002846, 0.968, 0.2957), (-0.001395, 0.968, 0.2977), (0.002846, 0.9676, 0.315), (0.007087, 0.9676, 0.3062), (-0.01026, 0.968, 0.3019), (0.0121, 0.9676, 0.3112), (0.002846, 0.9336, 0.2946), (0.002846, 0.9676, 0.3081), (0.002846, 0.9333, 0.3069), (0.009015, 0.9336, 0.3008), (-0.003323, 0.9336, 0.3008), (-0.001395, 0.9333, 0.305), (0.007087, 0.9336, 0.2961), (0.007087, 0.9333, 0.305), (-0.001395, 0.9336, 0.2961), (0.3329, 1.427, -0.1137), (-0.3341, 1.615, 0.2549), (-0.3341, 1.427, -0.1137), (0.3329, 1.617, 0.2556), (-0.3341, 1.617, 0.2556), (0.3329, 1.622, 0.2495), (-0.3341, 1.622, 0.2495), (0.3329, 1.615, 0.2549), (-0.3341, 1.62, 0.2545), (0.3329, 1.62, 0.2545), (-0.3565, 1.468, -0.3613), (-0.3565, 0.8866, -0.3613), (-0.3565, 1.468, 0.09062), (-0.3565, 0.8866, 0.09062), (0.3568, 0.8858, -0.3613), (0.3568, 1.467, -0.3613), (0.3568, 0.8858, 0.09062), (0.3568, 1.467, 0.09062), (-0.3538, 0.007505, -0.3644), (-0.3538, 0.006734, 0.4334), (-0.3538, 1.429, 0.004253), (-0.3538, 1.81, 0.2248), (-0.3538, 1.81, -0.33), (-0.3314, 0.6796, -0.3582), (-0.3314, 0.9363, 0.4334), (-0.3314, 1.429, 0.004253), (-0.3314, 0.2724, -0.3644), (-0.3314, 1.81, -0.33), (-0.3314, 1.81, 0.2248), (-0.3314, 1.794, -0.3582), (-0.3538, 0.6796, -0.3582), (-0.3538, 0.9965, 0.2194), (-0.3538, 0.9363, 0.4334), (-0.3314, 1.794, 0.2556), (-0.3538, 1.794, 0.2556), (-0.3314, 0.9965, 0.2194), (-0.3538, 1.613, 0.256), (-0.3314, 1.613, 0.256), (-0.3314, 0.5851, -0.2784), (-0.3538, 0.3711, -0.2784), (-0.3538, 0.5851, -0.2784), (-0.3314, 0.007506, -0.3644), (-0.3538, 0.2724, -0.3644), (-0.3314, 0.3711, -0.2784), (-0.3538, 1.794, -0.3582), (-0.3314, 0.006734, 0.4334), (0.3344, 1.794, -0.3582), (0.3344, 0.9965, 0.2194), (0.3344, 1.613, 0.256), (0.3344, 1.81, 0.2248), (0.3344, 1.81, -0.33), (0.3344, 1.794, 0.2556), (0.3564, 1.794, -0.3582), (0.3564, 0.6796, -0.3582), (0.3564, 0.5851, -0.2784), (0.3564, 0.3711, -0.2784), (0.3564, 1.81, 0.2248), (0.3564, 1.81, -0.33), (0.3344, 0.6796, -0.3582), (0.3564, 0.9363, 0.4334), (0.3344, 0.9363, 0.4334), (0.3564, 1.613, 0.256), (0.3564, 1.794, 0.2556), (0.3564, 0.9965, 0.2194), (0.3344, 1.429, 0.004253), (0.3564, 1.429, 0.004253), (0.3344, 0.5851, -0.2784), (0.3564, 0.007506, -0.3644), (0.3344, 0.007506, -0.3644), (0.3344, 0.3711, -0.2784), (0.3344, 0.2724, -0.3644), (0.3564, 0.2724, -0.3644), (0.3564, 0.006734, 0.4334), (0.3344, 0.006734, 0.4334), (-0.3311, 0.6873, -0.3474), (0.3341, 0.6873, -0.3474), (0.3341, 1.798, -0.3281), (0.3341, 0.00712, -0.3482), (-0.3311, 0.00712, -0.3482), (-0.3311, 0.2666, -0.3482), (0.3341, 0.3591, -0.2664), (-0.3311, 0.592, -0.2664), (-0.3311, 0.3591, -0.2664), (0.3341, 0.2666, -0.3482), (0.3341, 0.592, -0.2664), (-0.3311, 1.787, -0.3474), (-0.3311, 1.798, -0.3281), (0.3341, 1.788, 0.2502), (0.3341, 1.791, 0.2518), (-0.3311, 1.791, 0.2518), (0.3341, 1.787, -0.3474), (0.3341, 1.795, 0.2502), (-0.3311, 1.798, 0.2429), (-0.3311, 1.788, 0.2502), (0.3341, 1.798, 0.2429), (-0.3311, 1.795, 0.2502)], [], [(397, 410, 409, 404), (151, 137, 136, 139), (239, 233, 222, 223), (14, 24, 12, 13), (102, 111, 110, 107), (74, 79, 93, 77), (4, 5, 6), (7, 6, 5), (20, 4, 8), (6, 8, 4), (9, 3, 10), (11, 10, 3), (17, 0, 19, 18), (13, 2, 15, 14), (352, 356, 311, 303), (20, 15, 2), (5, 1, 7), (29, 7, 1), (24, 28, 23, 12), (3, 22, 11), (28, 11, 22), (319, 316, 322, 318), (25, 9, 26), (10, 26, 9), (29, 16, 27), (22, 23, 28), (26, 21, 25), (452, 466, 461, 462), (400, 411, 407, 408), (458, 457, 460, 456), (405, 399, 406, 420), (426, 425, 432, 433), (471, 465, 464, 467), (46, 47, 48), (241, 214, 226, 225), (199, 209, 198, 197), (194, 206, 192, 193), (101, 76, 85, 86), (201, 204, 187, 186), (236, 228, 217, 237), (61, 60, 48), (260, 266, 253, 259), (363, 366, 342, 326), (108, 117, 106, 107), (65, 66, 48), (67, 68, 48), (87, 101, 86, 80), (47, 69, 48), (197, 193, 211, 199), (309, 314, 338, 310), (304, 305, 302, 303), (254, 253, 266, 262), (351, 355, 350, 349), (170, 175, 184, 176), (250, 248, 264, 263), (142, 157, 141, 135), (60, 46, 48), (69, 67, 48), (66, 61, 48), (68, 65, 48), (74, 76, 75), (78, 79, 75), (252, 242, 253, 254), (132, 130, 133, 140), (68, 67, 56, 57), (63, 71, 50, 49), (204, 201, 203, 205), (66, 65, 49, 50), (147, 152, 133, 148), (177, 181, 168, 167), (53, 59, 51, 52), (83, 96, 75), (87, 82, 75), (249, 258, 247, 248), (117, 128, 116, 106), (339, 348, 309, 308), (84, 89, 96, 83), (130, 156, 148, 133), (76, 101, 75), (64, 73, 57, 56), (231, 239, 223, 216), (65, 68, 57, 49), (101, 87, 75), (79, 74, 75), (82, 83, 75), (96, 78, 75), (102, 112, 103), (134, 138, 144, 143), (183, 172, 171, 166), (328, 351, 349, 348), (165, 164, 163, 166), (155, 145, 144, 139), (119, 111, 103), (145, 146, 143, 144), (307, 302, 305, 306), (59, 72, 58, 51), (115, 123, 103), (118, 124, 103), (190, 187, 204, 191), (112, 125, 103), (140, 133, 152, 149), (148, 143, 146, 147), (150, 154, 136, 135), (226, 218, 234, 227), (161, 167, 158, 160), (88, 93, 79, 78), (138, 151, 139, 144), (242, 269, 259, 253), (164, 169, 162, 163), (111, 102, 103), (125, 118, 103), (123, 119, 103), (124, 115, 103), (130, 132, 131), (134, 156, 131), (357, 359, 356, 352), (156, 134, 143, 148), (121, 127, 105, 104), (84, 81, 99, 100), (157, 132, 140, 141), (115, 124, 114, 104), (120, 126, 110, 109), (330, 329, 327, 326), (85, 77, 97, 94), (151, 138, 131), (142, 137, 131), (303, 311, 337, 304), (248, 250, 261, 249), (122, 129, 114, 113), (176, 179, 171, 170), (132, 157, 131), (104, 114, 129, 121), (83, 82, 81, 84), (119, 123, 105, 109), (256, 252, 254, 255), (238, 232, 237, 217), (157, 142, 131), (156, 130, 131), (137, 151, 131), (138, 134, 131), (160, 158, 159), (169, 185, 168, 162), (176, 184, 159), (118, 125, 116, 113), (46, 60, 55, 52), (125, 112, 106, 116), (135, 141, 153, 150), (149, 153, 141, 140), (210, 195, 198, 200), (222, 230, 220, 221), (313, 337, 311, 312), (418, 394, 395, 408), (165, 179, 159), (169, 164, 159), (95, 99, 81, 80), (259, 247, 258, 260), (330, 340, 328, 329), (331, 325, 359, 357), (111, 119, 109, 110), (158, 185, 159), (268, 251, 245, 244), (112, 102, 107, 106), (216, 237, 232, 231), (185, 169, 159), (184, 160, 159), (164, 165, 159), (179, 176, 159), (186, 187, 188), (265, 256, 255, 244), (233, 240, 230, 222), (123, 115, 104, 105), (366, 341, 340, 342), (196, 194, 193, 197), (52, 55, 70, 53), (237, 216, 235, 236), (190, 189, 188), (62, 70, 55, 54), (196, 195, 188), (206, 194, 188), (201, 200, 202, 203), (191, 207, 189, 190), (195, 210, 188), (175, 170, 173, 174), (312, 358, 339, 308), (54, 50, 71, 62), (124, 118, 113, 114), (166, 171, 179, 165), (56, 58, 72, 64), (67, 69, 58, 56), (18, 27, 16, 17), (194, 196, 188), (210, 186, 188), (189, 206, 188), (187, 190, 188), (219, 214, 215), (241, 240, 215), (257, 264, 248, 247), (197, 198, 195, 196), (228, 234, 218, 217), (262, 267, 255, 254), (166, 163, 182, 183), (208, 211, 193, 192), (231, 232, 215), (233, 239, 215), (227, 229, 225, 226), (93, 88, 91, 92), (306, 338, 314, 307), (100, 90, 89, 84), (334, 332, 354, 355), (232, 238, 215), (185, 158, 167, 168), (160, 184, 175, 161), (225, 230, 240, 241), (52, 51, 47, 46), (207, 191, 212, 213), (361, 347, 373, 367), (239, 231, 215), (240, 233, 215), (238, 219, 215), (214, 241, 215), (242, 252, 243), (327, 359, 325, 326), (192, 207, 213, 208), (162, 168, 181, 178), (76, 74, 77, 85), (257, 269, 243), (219, 238, 217, 218), (251, 261, 250, 245), (113, 116, 128, 122), (230, 225, 229, 220), (263, 264, 243), (265, 246, 243), (80, 86, 98, 95), (209, 202, 200, 198), (205, 212, 191, 204), (60, 61, 54, 55), (269, 257, 247, 259), (78, 96, 89, 88), (252, 256, 243), (174, 180, 161, 175), (218, 226, 214, 219), (371, 372, 344, 343), (263, 246, 245, 250), (256, 265, 243), (269, 242, 243), (246, 263, 243), (264, 257, 243), (433, 428, 422, 426), (425, 427, 438, 432), (36, 34, 37, 38), (436, 449, 448, 435), (30, 33, 31, 32), (427, 424, 437, 438), (379, 385, 384, 380), (408, 395, 421, 400), (442, 434, 429, 430), (139, 136, 154, 155), (49, 57, 73, 63), (308, 309, 310), (109, 105, 127, 120), (90, 91, 88, 89), (315, 316, 317), (313, 317, 316), (408, 407, 416, 415), (323, 324, 322, 321), (338, 306, 321, 320), (324, 318, 322), (316, 315, 322), (186, 210, 200, 201), (244, 255, 267, 268), (341, 336, 335, 340), (348, 339, 329, 328), (324, 323, 305, 304), (92, 97, 77, 93), (94, 98, 86, 85), (172, 173, 170, 171), (308, 313, 312), (336, 360, 334, 335), (345, 363, 326, 325), (302, 307, 350, 353), (223, 222, 221, 224), (178, 182, 163, 162), (364, 346, 341, 366), (365, 333, 362, 343), (348, 349, 314, 309), (354, 357, 352, 353), (333, 365, 331, 332), (353, 350, 355, 354), (137, 142, 135, 136), (206, 189, 207, 192), (69, 47, 51, 58), (246, 265, 244, 245), (360, 336, 347, 361), (344, 368, 363, 345), (340, 330, 342), (326, 342, 330), (0, 25, 21, 19), (361, 362, 333, 360), (365, 345, 325, 331), (332, 331, 357, 354), (359, 327, 358, 356), (335, 334, 355, 351), (351, 328, 340, 335), (82, 87, 80, 81), (107, 110, 126, 108), (353, 352, 303, 302), (224, 235, 216, 223), (349, 350, 307, 314), (360, 333, 332, 334), (356, 358, 312, 311), (329, 339, 358, 327), (310, 317, 308), (313, 308, 317), (318, 324, 304, 337), (306, 305, 323, 321), (316, 319, 313), (368, 364, 366, 363), (320, 315, 310, 338), (336, 341, 346, 347), (315, 320, 321, 322), (345, 365, 343, 344), (319, 318, 337, 313), (317, 310, 315), (61, 66, 50, 54), (343, 362, 375, 371), (346, 364, 374, 370), (367, 375, 362, 361), (369, 374, 364, 368), (370, 373, 347, 346), (42, 43, 40, 41), (462, 468, 470, 452), (416, 406, 399, 414), (468, 471, 467, 470), (293, 292, 290, 291), (301, 300, 298, 299), (420, 406, 407), (446, 444, 449, 436), (420, 407, 396), (420, 396, 412), (430, 439, 435, 431), (397, 398, 412), (415, 418, 408), (406, 416, 407), (398, 420, 412), (397, 412, 410), (405, 411, 399), (167, 161, 180, 177), (405, 401, 411), (405, 413, 401), (404, 413, 403), (419, 400, 402), (399, 411, 414), (404, 409, 413), (403, 413, 405), (393, 392, 390, 391), (277, 276, 274, 275), (411, 401, 396, 407), (273, 272, 270, 271), (389, 388, 386, 387), (418, 415, 419, 402), (403, 405, 420, 398), (394, 418, 402, 417), (380, 377, 383, 379), (376, 383, 377, 378), (439, 441, 440, 423), (430, 431, 445, 442), (465, 469, 463, 464), (422, 434, 423), (447, 435, 448, 443), (422, 423, 440), (422, 440, 424), (414, 411, 400, 419), (425, 426, 424), (445, 446, 436), (434, 442, 423), (426, 422, 424), (425, 424, 427), (428, 439, 429), (402, 400, 421, 417), (428, 441, 439), (428, 437, 441), (436, 423, 442, 445), (432, 437, 433), (431, 435, 447), (429, 439, 430), (432, 438, 437), (433, 437, 428), (428, 429, 434, 422), (286, 289, 287, 288), (35, 37, 34, 39), (41, 45, 44, 42), (466, 451, 450, 461), (424, 440, 441, 437), (382, 384, 385, 381), (431, 447, 446, 445), (410, 412, 413, 409), (398, 397, 404, 403), (435, 439, 423, 436), (417, 421, 395, 394), (443, 448, 449, 444), (284, 283, 282, 285), (454, 455, 459, 453), (456, 459, 455, 458), (444, 446, 447, 443), (285, 286, 288, 284), (415, 416, 414, 419), (297, 296, 294, 295), (278, 281, 279, 280), (412, 396, 401, 413), (368, 344, 372, 369), (457, 450, 451, 460)])
me_shinobi.polygons.foreach_set('use_smooth', [True] * 411)
me_shinobi.polygons.foreach_set('material_index', [20, 6, 7, 1, 6, 5, 1, 1, 1, 1, 1, 1, 1, 1, 15, 1, 1, 1, 1, 1, 1, 15, 1, 1, 1, 1, 1, 4, 20, 4, 20, 23, 4, 5, 7, 6, 6, 5, 6, 7, 5, 7, 15, 6, 5, 5, 5, 5, 6, 15, 15, 7, 15, 6, 7, 6, 5, 5, 5, 5, 5, 5, 7, 6, 5, 5, 6, 5, 6, 6, 5, 5, 5, 7, 6, 15, 5, 6, 5, 5, 7, 5, 5, 5, 5, 5, 6, 6, 6, 15, 6, 6, 6, 6, 15, 5, 6, 6, 6, 6, 6, 6, 6, 7, 6, 5, 6, 7, 6, 6, 6, 6, 6, 6, 6, 15, 6, 6, 5, 6, 6, 6, 15, 5, 6, 6, 15, 7, 6, 6, 6, 6, 5, 6, 7, 7, 6, 6, 6, 6, 6, 6, 6, 6, 5, 6, 6, 6, 6, 7, 15, 18, 6, 6, 5, 7, 15, 15, 6, 6, 7, 6, 7, 6, 6, 6, 6, 6, 7, 7, 6, 15, 6, 5, 7, 6, 5, 6, 6, 6, 6, 6, 6, 15, 5, 6, 6, 5, 5, 1, 6, 6, 6, 6, 7, 7, 7, 6, 7, 7, 6, 6, 7, 7, 7, 5, 15, 5, 15, 7, 6, 6, 7, 5, 6, 16, 7, 7, 7, 7, 7, 15, 6, 6, 5, 7, 7, 7, 6, 7, 7, 7, 5, 6, 6, 5, 7, 5, 7, 6, 7, 16, 7, 7, 7, 7, 7, 23, 23, 3, 23, 2, 23, 4, 20, 23, 6, 5, 15, 6, 5, 15, 15, 18, 15, 15, 15, 15, 6, 7, 15, 15, 15, 5, 5, 6, 15, 15, 15, 15, 7, 6, 15, 15, 15, 15, 15, 15, 6, 6, 5, 7, 15, 15, 15, 15, 1, 15, 15, 15, 15, 15, 15, 5, 6, 15, 7, 15, 15, 15, 15, 15, 15, 15, 15, 15, 15, 15, 15, 15, 15, 15, 15, 5, 16, 16, 16, 16, 16, 4, 4, 20, 4, 12, 14, 18, 21, 18, 18, 22, 18, 18, 18, 18, 18, 19, 6, 19, 19, 19, 19, 19, 19, 19, 17, 9, 20, 8, 17, 20, 20, 20, 4, 4, 23, 23, 4, 21, 22, 21, 21, 19, 21, 21, 21, 21, 21, 22, 19, 22, 22, 21, 22, 22, 22, 22, 22, 23, 11, 3, 4, 4, 23, 4, 23, 20, 20, 23, 20, 23, 11, 4, 4, 23, 11, 20, 13, 10, 20, 16, 4])
_uv = me_shinobi.uv_layers.new(name='UVMap')
_uv.uv.foreach_set('vector', [0.000447, 0.000447, 0.000447, 0.000447, 0.000447, 0.000447, 0.000447, 0.000447, 0.000447, 0.000447, 0.000447, 0.000447, 0.000447, 0.000447, 0.000447, 0.000447, 0.000447, 0.000447, 0.000447, 0.000447, 0.000447, 0.000447, 0.000447, 0.000447, 0.05068, 0.5, 0.05905, 0.2321, 0.05905, 0.2321, 0.05068, 0.5, 0.000447, 0.000447, 0.000447, 0.000447, 0.000447, 0.000447, 0.000447, 0.000447, 0.000447, 0.000447, 0.000447, 0.000447, 0.000447, 0.000447, 0.000447, 0.000447, 0.2321, 0.9409, 0.5, 0.9493, 0.5, 0.9493, 0.7679, 0.9409, 0.5, 0.9493, 0.5, 0.9493, 0.08138, 0.9186, 0.2321, 0.9409, 0.2321, 0.9409, 0.5, 0.9493, 0.2321, 0.9409, 0.2321, 0.9409, 0.7679, 0.05905, 0.5, 0.05068, 0.5, 0.05068, 0.2321, 0.05905, 0.5, 0.05068, 0.5, 0.05068, 0.9493, 0.5, 0.9409, 0.2321, 0.9409, 0.2321, 0.9493, 0.5, 0.05068, 0.5, 0.05905, 0.7679, 0.05905, 0.7679, 0.05068, 0.5, 0.000447, 0.000447, 0.000447, 0.000447, 0.000447, 0.000447, 0.000447, 0.000447, 0.08138, 0.9186, 0.05905, 0.7679, 0.05905, 0.7679, 0.5, 0.9493, 0.7679, 0.9409, 0.7679, 0.9409, 0.9186, 0.9186, 0.7679, 0.9409, 0.7679, 0.9409, 0.05905, 0.2321, 0.08138, 0.08138, 0.08138, 0.08138, 0.05905, 0.2321, 0.5, 0.05068, 0.2321, 0.05905, 0.2321, 0.05905, 0.08138, 0.08138, 0.2321, 0.05905, 0.2321, 0.05905, 0.000447, 0.000447, 0.000447, 0.000447, 0.000447, 0.000447, 0.000447, 0.000447, 0.9186, 0.08138, 0.7679, 0.05905, 0.7679, 0.05905, 0.5, 0.05068, 0.7679, 0.05905, 0.7679, 0.05905, 0.9186, 0.9186, 0.9409, 0.7679, 0.9409, 0.7679, 0.2321, 0.05905, 0.08138, 0.08138, 0.08138, 0.08138, 0.7679, 0.05905, 0.9186, 0.08138, 0.9186, 0.08138, 0.000447, 0.000447, 0.000447, 0.000447, 0.000447, 0.000447, 0.000447, 0.000447, 0.000447, 0.000447, 0.000447, 0.000447, 0.000447, 0.000447, 0.000447, 0.000447, 0.000447, 0.000447, 0.000447, 0.000447, 0.000447, 0.000447, 0.000447, 0.000447, 0.000447, 0.000447, 0.000447, 0.000447, 0.000447, 0.000447, 0.000447, 0.000447, 0.000447, 0.000447, 0.000447, 0.000447, 0.000447, 0.000447, 0.000447, 0.000447, 0.000447, 0.000447, 0.000447, 0.000447, 0.000447, 0.000447, 0.000447, 0.000447, 0.000447, 0.000447, 0.000447, 0.000447, 0.000447, 0.000447, 0.000447, 0.000447, 0.000447, 0.000447, 0.000447, 0.000447, 0.000447, 0.000447, 0.000447, 0.000447, 0.000447, 0.000447, 0.000447, 0.000447, 0.000447, 0.000447, 0.000447, 0.000447, 0.000447, 0.000447, 0.000447, 0.000447, 0.000447, 0.000447, 0.000447, 0.000447, 0.000447, 0.000447, 0.000447, 0.000447, 0.000447, 0.000447, 0.000447, 0.000447, 0.000447, 0.000447, 0.000447, 0.000447, 0.000447, 0.000447, 0.000447, 0.000447, 0.000447, 0.000447, 0.000447, 0.000447, 0.000447, 0.000447, 0.000447, 0.000447, 0.000447, 0.000447, 0.000447, 0.000447, 0.000447, 0.000447, 0.000447, 0.000447, 0.000447, 0.000447, 0.000447, 0.000447, 0.000447, 0.000447, 0.000447, 0.000447, 0.000447, 0.000447, 0.000447, 0.000447, 0.000447, 0.000447, 0.000447, 0.000447, 0.000447, 0.000447, 0.000447, 0.000447, 0.000447, 0.000447, 0.000447, 0.000447, 0.000447, 0.000447, 0.000447, 0.000447, 0.000447, 0.000447, 0.000447, 0.000447, 0.000447, 0.000447, 0.000447, 0.000447, 0.000447, 0.000447, 0.000447, 0.000447, 0.000447, 0.000447, 0.000447, 0.000447, 0.000447, 0.000447, 0.000447, 0.000447, 0.000447, 0.000447, 0.000447, 0.000447, 0.000447, 0.000447, 0.000447, 0.000447, 0.000447, 0.000447, 0.000447, 0.000447, 0.000447, 0.000447, 0.000447, 0.000447, 0.000447, 0.000447, 0.000447, 0.000447, 0.000447, 0.000447, 0.000447, 0.000447, 0.000447, 0.000447, 0.000447, 0.000447, 0.000447, 0.000447, 0.000447, 0.000447, 0.000447, 0.000447, 0.000447, 0.000447, 0.000447, 0.000447, 0.000447, 0.000447, 0.000447, 0.000447, 0.000447, 0.000447, 0.000447, 0.000447, 0.000447, 0.000447, 0.000447, 0.000447, 0.000447, 0.000447, 0.000447, 0.000447, 0.000447, 0.000447, 0.000447, 0.000447, 0.000447, 0.000447, 0.000447, 0.000447, 0.000447, 0.000447, 0.000447, 0.000447, 0.000447, 0.000447, 0.000447, 0.000447, 0.000447, 0.000447, 0.000447, 0.000447, 0.000447, 0.000447, 0.000447, 0.000447, 0.000447, 0.000447, 0.000447, 0.000447, 0.000447, 0.000447, 0.000447, 0.000447, 0.000447, 0.000447, 0.000447, 0.000447, 0.000447, 0.000447, 0.000447, 0.000447, 0.000447, 0.000447, 0.000447, 0.000447, 0.000447, 0.000447, 0.000447, 0.000447, 0.000447, 0.000447, 0.000447, 0.000447, 0.000447, 0.000447, 0.000447, 0.000447, 0.000447, 0.000447, 0.000447, 0.000447, 0.000447, 0.000447, 0.000447, 0.000447, 0.000447, 0.000447, 0.000447, 0.000447, 0.000447, 0.000447, 0.000447, 0.000447, 0.000447, 0.000447, 0.000447, 0.000447, 0.000447, 0.000447, 0.000447, 0.000447, 0.000447, 0.000447, 0.000447, 0.000447, 0.000447, 0.000447, 0.000447, 0.000447, 0.000447, 0.000447, 0.000447, 0.000447, 0.000447, 0.000447, 0.000447, 0.000447, 0.000447, 0.000447, 0.000447, 0.000447, 0.000447, 0.000447, 0.000447, 0.000447, 0.000447, 0.000447, 0.000447, 0.000447, 0.000447, 0.000447, 0.000447, 0.000447, 0.000447, 0.000447, 0.000447, 0.000447, 0.000447, 0.000447, 0.000447, 0.000447, 0.000447, 0.000447, 0.000447, 0.000447, 0.000447, 0.000447, 0.000447, 0.000447, 0.000447, 0.000447, 0.000447, 0.000447, 0.000447, 0.000447, 0.000447, 0.000447, 0.000447, 0.000447, 0.000447, 0.000447, 0.000447, 0.000447, 0.000447, 0.000447, 0.000447, 0.000447, 0.000447, 0.000447, 0.000447, 0.000447, 0.000447, 0.000447, 0.000447, 0.000447, 0.000447, 0.000447, 0.000447, 0.000447, 0.000447, 0.000447, 0.000447, 0.000447, 0.000447, 0.000447, 0.000447, 0.000447, 0.000447, 0.000447, 0.000447, 0.000447, 0.000447, 0.000447, 0.000447, 0.000447, 0.000447, 0.000447, 0.000447, 0.000447, 0.000447, 0.000447, 0.000447, 0.000447, 0.000447, 0.000447, 0.000447, 0.000447, 0.000447, 0.000447, 0.000447, 0.000447, 0.000447, 0.000447, 0.000447, 0.000447, 0.000447, 0.000447, 0.000447, 0.000447, 0.000447, 0.000447, 0.000447, 0.000447, 0.000447, 0.000447, 0.000447, 0.000447, 0.000447, 0.000447, 0.000447, 0.000447, 0.000447, 0.000447, 0.000447, 0.000447, 0.000447, 0.000447, 0.000447, 0.000447, 0.000447, 0.000447, 0.000447, 0.000447, 0.000447, 0.000447, 0.000447, 0.000447, 0.000447, 0.000447, 0.000447, 0.000447, 0.000447, 0.000447, 0.000447, 0.000447, 0.000447, 0.000447, 0.000447, 0.000447, 0.000447, 0.000447, 0.000447, 0.000447, 0.000447, 0.000447, 0.000447, 0.000447, 0.000447, 0.000447, 0.000447, 0.000447, 0.000447, 0.000447, 0.000447, 0.000447, 0.000447, 0.000447, 0.000447, 0.000447, 0.000447, 0.000447, 0.000447, 0.000447, 0.000447, 0.000447, 0.000447, 0.000447, 0.000447, 0.000447, 0.000447, 0.000447, 0.000447, 0.000447, 0.000447, 0.000447, 0.000447, 0.000447, 0.000447, 0.000447, 0.000447, 0.000447, 0.000447, 0.000447, 0.000447, 0.000447, 0.000447, 0.000447, 0.000447, 0.000447, 0.000447, 0.000447, 0.000447, 0.000447, 0.000447, 0.000447, 0.000447, 0.000447, 0.000447, 0.000447, 0.000447, 0.000447, 0.000447, 0.000447, 0.000447, 0.000447, 0.000447, 0.000447, 0.000447, 0.000447, 0.000447, 0.000447, 0.000447, 0.000447, 0.000447, 0.000447, 0.000447, 0.000447, 0.000447, 0.000447, 0.000447, 0.000447, 0.000447, 0.000447, 0.000447, 0.000447, 0.000447, 0.000447, 0.000447, 0.000447, 0.000447, 0.000447, 0.000447, 0.000447, 0.000447, 0.000447, 0.000447, 0.000447, 0.000447, 0.000447, 0.000447, 0.000447, 0.000447, 0.000447, 0.000447, 0.000447, 0.000447, 0.000447, 0.000447, 0.000447, 0.000447, 0.000447, 0.000447, 0.000447, 0.000447, 0.000447, 0.000447, 0.000447, 0.000447, 0.000447, 0.000447, 0.000447, 0.000447, 0.000447, 0.000447, 0.000447, 0.000447, 0.000447, 0.000447, 0.000447, 0.000447, 0.000447, 0.000447, 0.000447, 0.000447, 0.000447, 0.000447, 0.000447, 0.000447, 0.000447, 0.000447, 0.000447, 0.000447, 0.000447, 0.000447, 0.000447, 0.000447, 0.000447, 0.000447, 0.000447, 0.000447, 0.000447, 0.000447, 0.000447, 0.000447, 0.000447, 0.000447, 0.000447, 0.000447, 0.000447, 0.000447, 0.000447, 0.000447, 0.000447, 0.000447, 0.000447, 0.000447, 0.000447, 0.000447, 0.000447, 0.000447, 0.000447, 0.000447, 0.000447, 0.000447, 0.000447, 0.000447, 0.000447, 0.000447, 0.000447, 0.000447, 0.000447, 0.000447, 0.000447, 0.000447, 0.000447, 0.000447, 0.000447, 0.000447, 0.000447, 0.000447, 0.000447, 0.000447, 0.000447, 0.000447, 0.000447, 0.000447, 0.000447, 0.000447, 0.000447, 0.000447, 0.000447, 0.000447, 0.000447, 0.000447, 0.000447, 0.000447, 0.000447, 0.000447, 0.000447, 0.000447, 0.000447, 0.000447, 0.000447, 0.000447, 0.000447, 0.000447, 0.000447, 0.000447, 0.000447, 0.000447, 0.000447, 0.000447, 0.000447, 0.000447, 0.000447, 0.000447, 0.000447, 0.000447, 0.000447, 0.000447, 0.000447, 0.000447, 0.000447, 0.000447, 0.000447, 0.000447, 0.000447, 0.000447, 0.000447, 0.000447, 0.000447, 0.000447, 0.000447, 0.000447, 0.000447, 0.000447, 0.000447, 0.000447, 0.000447, 0.000447, 0.000447, 0.000447, 0.000447, 0.000447, 0.000447, 0.000447, 0.000447, 0.000447, 0.000447, 0.000447, 0.000447, 0.000447, 0.000447, 0.000447, 0.000447, 0.000447, 0.000447, 0.000447, 0.000447, 0.000447, 0.000447, 0.000447, 0.000447, 0.000447, 0.000447, 0.000447, 0.000447, 0.000447, 0.000447, 0.000447, 0.000447, 0.000447, 0.000447, 0.000447, 0.000447, 0.000447, 0.000447, 0.000447, 0.000447, 0.000447, 0.000447, 0.000447, 0.000447, 0.000447, 0.000447, 0.000447, 0.000447, 0.000447, 0.000447, 0.000447, 0.000447, 0.000447, 0.000447, 0.000447, 0.000447, 0.000447, 0.000447, 0.000447, 0.000447, 0.000447, 0.000447, 0.000447, 0.000447, 0.000447, 0.000447, 0.000447, 0.000447, 0.000447, 0.000447, 0.000447, 0.000447, 0.000447, 0.000447, 0.000447, 0.000447, 0.000447, 0.000447, 0.000447, 0.000447, 0.000447, 0.000447, 0.000447, 0.000447, 0.000447, 0.000447, 0.000447, 0.000447, 0.000447, 0.000447, 0.000447, 0.000447, 0.000447, 0.000447, 0.000447, 0.000447, 0.000447, 0.000447, 0.000447, 0.000447, 0.000447, 0.000447, 0.000447, 0.000447, 0.000447, 0.000447, 0.000447, 0.000447, 0.000447, 0.000447, 0.000447, 0.000447, 0.000447, 0.000447, 0.000447, 0.000447, 0.000447, 0.000447, 0.000447, 0.000447, 0.000447, 0.000447, 0.000447, 0.000447, 0.000447, 0.000447, 0.000447, 0.000447, 0.000447, 0.000447, 0.000447, 0.000447, 0.000447, 0.000447, 0.000447, 0.000447, 0.000447, 0.000447, 0.000447, 0.000447, 0.000447, 0.000447, 0.000447, 0.000447, 0.000447, 0.000447, 0.000447, 0.000447, 0.000447, 0.000447, 0.000447, 0.000447, 0.000447, 0.000447, 0.000447, 0.000447, 0.000447, 0.000447, 0.000447, 0.000447, 0.000447, 0.000447, 0.000447, 0.000447, 0.000447, 0.000447, 0.000447, 0.000447, 0.000447, 0.000447, 0.000447, 0.000447, 0.000447, 0.000447, 0.000447, 0.000447, 0.000447, 0.000447, 0.000447, 0.000447, 0.000447, 0.000447, 0.000447, 0.000447, 0.000447, 0.000447, 0.000447, 0.000447, 0.000447, 0.000447, 0.000447, 0.000447, 0.000447, 0.000447, 0.000447, 0.000447, 0.000447, 0.000447, 0.000447, 0.000447, 0.000447, 0.000447, 0.000447, 0.000447, 0.000447, 0.000447, 0.000447, 0.000447, 0.000447, 0.000447, 0.000447, 0.000447, 0.000447, 0.000447, 0.000447, 0.000447, 0.000447, 0.000447, 0.000447, 0.000447, 0.000447, 0.000447, 0.000447, 0.000447, 0.000447, 0.000447, 0.000447, 0.000447, 0.000447, 0.000447, 0.000447, 0.000447, 0.000447, 0.000447, 0.000447, 0.000447, 0.000447, 0.000447, 0.000447, 0.000447, 0.000447, 0.000447, 0.000447, 0.000447, 0.000447, 0.000447, 0.000447, 0.000447, 0.000447, 0.000447, 0.000447, 0.000447, 0.000447, 0.000447, 0.000447, 0.000447, 0.000447, 0.000447, 0.000447, 0.000447, 0.000447, 0.000447, 0.000447, 0.000447, 0.000447, 0.000447, 0.000447, 0.000447, 0.000447, 0.000447, 0.000447, 0.000447, 0.000447, 0.000447, 0.000447, 0.000447, 0.000447, 0.000447, 0.000447, 0.000447, 0.000447, 0.000447, 0.000447, 0.000447, 0.000447, 0.000447, 0.000447, 0.000447, 0.000447, 0.000447, 0.000447, 0.000447, 0.000447, 0.000447, 0.000447, 0.000447, 0.000447, 0.000447, 0.000447, 0.000447, 0.000447, 0.000447, 0.000447, 0.000447, 0.000447, 0.000447, 0.000447, 0.000447, 0.000447, 0.000447, 0.000447, 0.000447, 0.000447, 0.000447, 0.000447, 0.000447, 0.000447, 0.000447, 0.000447, 0.000447, 0.000447, 0.000447, 0.000447, 0.000447, 0.000447, 0.000447, 0.000447, 0.000447, 0.000447, 0.000447, 0.000447, 0.000447, 0.000447, 0.000447, 0.000447, 0.000447, 0.000447, 0.000447, 0.000447, 0.000447, 0.000447, 0.000447, 0.000447, 0.000447, 0.000447, 0.000447, 0.000447, 0.000447, 0.000447, 0.000447, 0.000447, 0.000447, 0.000447, 0.000447, 0.000447, 0.000447, 0.000447, 0.000447, 0.000447, 0.000447, 0.000447, 0.000447, 0.000447, 0.000447, 0.000447, 0.000447, 0.000447, 0.000447, 0.000447, 0.000447, 0.000447, 0.000447, 0.000447, 0.000447, 0.000447, 0.000447, 0.000447, 0.000447, 0.000447, 0.000447, 0.000447, 0.000447, 0.000447, 0.000447, 0.000447, 0.000447, 0.000447, 0.000447, 0.000447, 0.000447, 0.000447, 0.000447, 0.000447, 0.000447, 0.000447, 0.000447, 0.000447, 0.000447, 0.000447, 0.000447, 0.000447, 0.000447, 0.000447, 0.000447, 0.000447, 0.000447, 0.000447, 0.000447, 0.000447, 0.000447, 0.000447, 0.000447, 0.000447, 0.000447, 0.000447, 0.000447, 0.000447, 0.000447, 0.000447, 0.000447, 0.000447, 0.000447, 0.000447, 0.000447, 0.000447, 0.000447, 0.000447, 0.000447, 0.000447, 0.000447, 0.000447, 0.000447, 0.000447, 0.000447, 0.000447, 0.000447, 0.000447, 0.000447, 0.000447, 0.000447, 0.000447, 0.000447, 0.000447, 0.000447, 0.000447, 0.000447, 0.000447, 0.000447, 0.000447, 0.000447, 0.000447, 0.000447, 0.000447, 0.000447, 0.000447, 0.000447, 0.000447, 0.000447, 0.000447, 0.000447, 0.000447, 0.000447, 0.000447, 0.000447, 0.000447, 0.000447, 0.000447, 0.000447, 0.000447, 0.000447, 0.000447, 0.000447, 0.000447, 0.000447, 0.000447, 0.000447, 0.000447, 0.000447, 0.000447, 0.000447, 0.000447, 0.000447, 0.000447, 0.000447, 0.000447, 0.000447, 0.000447, 0.000447, 0.000447, 0.000447, 0.000447, 0.000447, 0.000447, 0.000447, 0.9493, 0.5, 0.9409, 0.7679, 0.9409, 0.7679, 0.9493, 0.5, 0.000447, 0.000447, 0.000447, 0.000447, 0.000447, 0.000447, 0.000447, 0.000447, 0.000447, 0.000447, 0.000447, 0.000447, 0.000447, 0.000447, 0.000447, 0.000447, 0.000447, 0.000447, 0.000447, 0.000447, 0.000447, 0.000447, 0.000447, 0.000447, 0.000447, 0.000447, 0.000447, 0.000447, 0.000447, 0.000447, 0.000447, 0.000447, 0.000447, 0.000447, 0.000447, 0.000447, 0.000447, 0.000447, 0.000447, 0.000447, 0.000447, 0.000447, 0.000447, 0.000447, 0.000447, 0.000447, 0.000447, 0.000447, 0.000447, 0.000447, 0.000447, 0.000447, 0.000447, 0.000447, 0.000447, 0.000447, 0.000447, 0.000447, 0.000447, 0.000447, 0.000447, 0.000447, 0.000447, 0.000447, 0.000447, 0.000447, 0.000447, 0.000447, 0.000447, 0.000447, 0.000447, 0.000447, 0.000447, 0.000447, 0.000447, 0.000447, 0.000447, 0.000447, 0.000447, 0.000447, 0.000447, 0.000447, 0.000447, 0.000447, 0.000447, 0.000447, 0.000447, 0.000447, 0.000447, 0.000447, 0.000447, 0.000447, 0.000447, 0.000447, 0.000447, 0.000447, 0.000447, 0.000447, 0.000447, 0.000447, 0.000447, 0.000447, 0.000447, 0.000447, 0.000447, 0.000447, 0.000447, 0.000447, 0.000447, 0.000447, 0.000447, 0.000447, 0.000447, 0.000447, 0.000447, 0.000447, 0.000447, 0.000447, 0.000447, 0.000447, 0.000447, 0.000447, 0.000447, 0.000447, 0.000447, 0.000447, 0.000447, 0.000447, 0.000447, 0.000447, 0.000447, 0.000447, 0.000447, 0.000447, 0.000447, 0.000447, 0.000447, 0.000447, 0.000447, 0.000447, 0.000447, 0.000447, 0.000447, 0.000447, 0.000447, 0.000447, 0.000447, 0.000447, 0.000447, 0.000447, 0.000447, 0.000447, 0.000447, 0.000447, 0.000447, 0.000447, 0.000447, 0.000447, 0.000447, 0.000447, 0.000447, 0.000447, 0.000447, 0.000447, 0.000447, 0.000447, 0.000447, 0.000447, 0.000447, 0.000447, 0.000447, 0.000447, 0.000447, 0.000447, 0.000447, 0.000447, 0.000447, 0.000447, 0.000447, 0.000447, 0.000447, 0.000447, 0.000447, 0.000447, 0.000447, 0.000447, 0.000447, 0.000447, 0.000447, 0.000447, 0.000447, 0.000447, 0.000447, 0.000447, 0.000447, 0.000447, 0.000447, 0.000447, 0.000447, 0.000447, 0.000447, 0.000447, 0.000447, 0.000447, 0.000447, 0.000447, 0.000447, 0.000447, 0.000447, 0.000447, 0.000447, 0.000447, 0.000447, 0.000447, 0.000447, 0.000447, 0.000447, 0.000447, 0.000447, 0.000447, 0.000447, 0.000447, 0.000447, 0.000447, 0.000447, 0.000447, 0.000447, 0.000447, 0.000447, 0.000447, 0.000447, 0.000447, 0.000447, 0.000447, 0.000447, 0.000447, 0.000447, 0.000447, 0.000447, 0.000447, 0.000447, 0.000447, 0.000447, 0.000447, 0.000447, 0.000447, 0.000447, 0.000447, 0.000447, 0.000447, 0.000447, 0.000447, 0.000447, 0.000447, 0.000447, 0.000447, 0.000447, 0.000447, 0.000447, 0.000447, 0.000447, 0.000447, 0.000447, 0.000447, 0.000447, 0.000447, 0.000447, 0.000447, 0.000447, 0.000447, 0.000447, 0.000447, 0.000447, 0.000447, 0.000447, 0.000447, 0.000447, 0.000447, 0.000447, 0.000447, 0.000447, 0.000447, 0.000447, 0.000447, 0.000447, 0.000447, 0.000447, 0.000447, 0.000447, 0.000447, 0.000447, 0.000447, 0.000447, 0.000447, 0.000447, 0.000447, 0.000447, 0.000447, 0.000447, 0.000447, 0.000447, 0.000447, 0.000447, 0.000447, 0.000447, 0.000447, 0.000447, 0.000447, 0.000447, 0.000447, 0.000447, 0.000447, 0.000447, 0.000447, 0.000447, 0.000447, 0.000447, 0.000447, 0.000447, 0.000447, 0.000447, 0.000447, 0.000447, 0.000447, 0.000447, 0.000447, 0.000447, 0.000447, 0.000447, 0.000447, 0.000447, 0.000447, 0.000447, 0.000447, 0.000447, 0.000447, 0.000447, 0.000447, 0.000447, 0.000447, 0.000447, 0.000447, 0.000447, 0.000447, 0.000447, 0.000447, 0.000447, 0.000447, 0.000447, 0.000447, 0.000447, 0.000447, 0.000447, 0.000447, 0.000447, 0.000447, 0.000447, 0.000447, 0.000447, 0.000447, 0.000447, 0.000447, 0.000447, 0.000447, 0.000447, 0.000447, 0.000447, 0.000447, 0.000447, 0.000447, 0.000447, 0.000447, 0.000447, 0.000447, 0.000447, 0.000447, 0.000447, 0.000447, 0.000447, 0.000447, 0.000447, 0.000447, 0.000447, 0.000447, 0.000447, 0.000447, 0.000447, 0.000447, 0.000447, 0.000447, 0.000447, 0.000447, 0.000447, 0.000447, 0.000447, 0.000447, 0.000447, 0.000447, 0.000447, 0.000447, 0.000447, 0.000447, 0.000447, 0.000447, 0.000447, 0.000447, 0.000447, 0.000447, 0.000447, 0.000447, 0.000447, 0.000447, 0.000447, 0.000447, 0.000447, 0.000447, 0.000447, 0.000447, 0.000447, 0.000447, 0.000447, 0.000447, 0.000447, 0.000447, 0.000447, 0.000447, 0.000447, 0.000447, 0.000447, 0.000447, 0.5307, 0.000447, 0.5307, 0.9996, 0.000447, 0.9996, 0.000447, 0.000447, 0.000447, 0.000447, 0.000447, 0.000447, 0.000447, 0.000447, 0.000447, 0.000447, 0.9996, 0.000447, 0.9996, 0.9996, 0.000447, 0.9996, 0.000447, 0.000447, 0.000447, 0.000447, 0.000447, 0.000447, 0.000447, 0.000447, 0.000447, 0.000447, 0.000447, 0.000447, 0.000447, 0.000447, 0.000447, 0.000447, 0.000447, 0.000447, 0.000447, 0.000447, 0.000447, 0.000447, 0.000447, 0.000447, 0.000447, 0.000447, 0.000447, 0.000447, 0.000447, 0.000447, 0.000447, 0.000447, 0.000447, 0.000447, 0.000447, 0.000447, 0.000447, 0.000447, 0.000447, 0.000447, 0.000447, 0.000447, 0.000447, 0.000447, 0.000447, 0.000447, 0.000447, 0.000447, 0.000447, 0.000447, 0.000447, 0.000447, 0.000447, 0.000447, 0.000447, 0.000447, 0.000447, 0.000447, 0.000447, 0.000447, 0.000447, 0.000447, 0.000447, 0.000447, 0.000447, 0.000447, 0.000447, 0.000447, 0.000447, 0.000447, 0.000447, 0.000447, 0.000447, 0.000447, 0.000447, 0.000447, 0.000447, 0.000447, 0.000447, 0.000447, 0.000447, 0.000447, 0.000447, 0.000447, 0.000447, 0.000447, 0.000447, 0.000447, 0.000447, 0.000447, 0.000447, 0.000447, 0.000447, 0.000447, 0.000447, 0.000447, 0.000447, 0.000447, 0.000447, 0.000447, 0.000447, 0.000447, 0.000447, 0.000447, 0.000447, 0.000447, 0.000447, 0.000447, 0.000447, 0.000447, 0.000447, 0.000447, 0.000447, 0.000447, 0.000447, 0.000447, 0.000447, 0.000447, 0.000447, 0.000447, 0.000447, 0.000447, 0.000447, 0.000447, 0.000447, 0.000447, 0.000447, 0.000447, 0.000447, 0.000447, 0.000447, 0.000447, 0.000447, 0.000447, 0.000447, 0.000447, 0.000447, 0.000447, 0.000447, 0.000447, 0.000447, 0.000447, 0.000447, 0.000447, 0.000447, 0.000447, 0.000447, 0.000447, 0.000447, 0.000447, 0.000447, 0.000447, 0.000447, 0.000447, 0.000447, 0.000447, 0.000447, 0.000447, 0.000447, 0.000447, 0.000447, 0.000447, 0.000447, 0.000447, 0.000447, 0.000447, 0.000447, 0.000447, 0.000447, 0.000447, 0.000447, 0.000447, 0.000447, 0.000447, 0.000447, 0.000447, 0.000447, 0.000447, 0.000447, 0.000447, 0.000447, 0.000447, 0.000447, 0.000447, 0.000447, 0.000447, 0.000447, 0.000447, 0.000447, 0.000447, 0.000447, 0.000447, 0.000447, 0.000447, 0.000447, 0.000447, 0.000447, 0.000447, 0.000447, 0.000447, 0.000447, 0.000447, 0.000447, 0.000447, 0.000447, 0.000447, 0.000447, 0.000447, 0.000447, 0.000447, 0.000447, 0.000447, 0.000447, 0.000447, 0.000447, 0.000447, 0.000447, 0.000447, 0.000447, 0.000447, 0.000447, 0.000447, 0.000447, 0.000447, 0.000447, 0.000447, 0.000447, 0.000447, 0.000447, 0.000447, 0.000447, 0.000447, 0.000447, 0.000447, 0.000447, 0.000447, 0.000447, 0.000447, 0.000447, 0.000447, 0.000447, 0.000447, 0.000447, 0.000447, 0.000447, 0.000447, 0.000447, 0.000447, 0.000447, 0.000447, 0.000447, 0.000447, 0.000447, 0.000447, 0.000447, 0.000447, 0.000447, 0.000447, 0.000447, 0.000447, 0.000447, 0.000447, 0.000447, 0.000447, 0.000447, 0.000447, 0.000447, 0.000447, 0.000447, 0.000447, 0.000447, 0.000447, 0.000447, 0.000447, 0.000447, 0.000447, 0.000447, 0.000447, 0.000447, 0.000447, 0.000447, 0.000447, 0.000447, 0.000447, 0.000447, 0.000447, 0.000447, 0.000447, 0.000447, 0.000447, 0.000447, 0.000447, 0.000447, 0.000447, 0.000447, 0.000447, 0.000447, 0.000447, 0.000447, 0.000447, 0.000447, 0.000447, 0.000447, 0.000447, 0.000447, 0.000447, 0.000447, 0.000447, 0.000447, 0.000447, 0.000447, 0.000447, 0.000447, 0.000447, 0.000447, 0.000447, 0.000447, 0.000447, 0.000447, 0.000447, 0.000447, 0.000447, 0.000447, 0.000447, 0.000447, 0.000447, 0.000447, 0.000447, 0.000447, 0.000447, 0.000447, 0.000447, 0.000447, 0.000447, 0.000447, 0.000447, 0.9409, 0.2321, 0.9186, 0.08138, 0.9186, 0.08138, 0.9409, 0.2321, 0.000447, 0.000447, 0.000447, 0.000447, 0.000447, 0.000447, 0.000447, 0.000447, 0.000447, 0.000447, 0.000447, 0.000447, 0.000447, 0.000447, 0.000447, 0.000447, 0.000447, 0.000447, 0.000447, 0.000447, 0.000447, 0.000447, 0.000447, 0.000447, 0.000447, 0.000447, 0.000447, 0.000447, 0.000447, 0.000447, 0.000447, 0.000447, 0.000447, 0.000447, 0.000447, 0.000447, 0.000447, 0.000447, 0.000447, 0.000447, 0.000447, 0.000447, 0.000447, 0.000447, 0.000447, 0.000447, 0.000447, 0.000447, 0.000447, 0.000447, 0.000447, 0.000447, 0.000447, 0.000447, 0.000447, 0.000447, 0.000447, 0.000447, 0.000447, 0.000447, 0.000447, 0.000447, 0.000447, 0.000447, 0.000447, 0.000447, 0.000447, 0.000447, 0.000447, 0.000447, 0.000447, 0.000447, 0.000447, 0.000447, 0.000447, 0.000447, 0.000447, 0.000447, 0.000447, 0.000447, 0.000447, 0.000447, 0.000447, 0.000447, 0.000447, 0.000447, 0.000447, 0.000447, 0.000447, 0.000447, 0.000447, 0.000447, 0.000447, 0.000447, 0.000447, 0.000447, 0.000447, 0.000447, 0.000447, 0.000447, 0.000447, 0.000447, 0.000447, 0.000447, 0.000447, 0.000447, 0.000447, 0.000447, 0.000447, 0.000447, 0.000447, 0.000447, 0.000447, 0.000447, 0.000447, 0.000447, 0.000447, 0.000447, 0.000447, 0.000447, 0.000447, 0.000447, 0.000447, 0.000447, 0.000447, 0.000447, 0.000447, 0.000447, 0.000447, 0.000447, 0.000447, 0.000447, 0.000447, 0.000447, 0.000447, 0.000447, 0.000447, 0.000447, 0.000447, 0.000447, 0.000447, 0.000447, 0.000447, 0.000447, 0.000447, 0.000447, 0.000447, 0.000447, 0.000447, 0.000447, 0.000447, 0.000447, 0.000447, 0.000447, 0.000447, 0.000447, 0.000447, 0.000447, 0.000447, 0.000447, 0.000447, 0.000447, 0.000447, 0.000447, 0.000447, 0.000447, 0.000447, 0.000447, 0.000447, 0.000447, 0.000447, 0.000447, 0.000447, 0.000447, 0.000447, 0.000447, 0.000447, 0.000447, 0.000447, 0.000447, 0.000447, 0.000447, 0.000447, 0.000447, 0.000447, 0.000447, 0.000447, 0.000447, 0.000447, 0.000447, 0.000447, 0.000447, 0.000447, 0.000447, 0.000447, 0.000447, 0.000447, 0.000447, 0.000447, 0.000447, 0.000447, 0.000447, 0.000447, 0.000447, 0.000447, 0.000447, 0.000447, 0.000447, 0.000447, 0.000447, 0.000447, 0.000447, 0.000447, 0.000447, 0.000447, 0.000447, 0.000447, 0.000447, 0.000447, 0.000447, 0.000447, 0.000447, 0.000447, 0.000447, 0.000447, 0.000447, 0.000447, 0.000447, 0.000447, 0.000447, 0.000447, 0.000447, 0.000447, 0.000447, 0.000447, 0.000447, 0.000447, 0.000447, 0.000447, 0.000447, 0.000447, 0.000447, 0.000447, 0.000447, 0.000447, 0.000447, 0.000447, 0.000447, 0.7902, 0.9996, 0.000447, 0.9996, 0.000447, 0.000447, 0.7902, 0.000447, 0.000447, 0.000447, 0.000447, 0.000447, 0.000447, 0.000447, 0.000447, 0.000447, 0.000447, 0.000447, 0.000447, 0.000447, 0.000447, 0.000447, 0.000447, 0.000447, 0.000447, 0.000447, 0.000447, 0.000447, 0.000447, 0.000447, 0.000447, 0.000447, 0.000447, 0.9996, 0.000447, 0.000447, 0.9996, 0.000447, 0.9996, 0.9996, 0.000447, 0.9996, 0.000447, 0.000447, 0.9996, 0.000447, 0.9996, 0.9996, 0.000447, 0.000447, 0.000447, 0.000447, 0.000447, 0.000447, 0.000447, 0.000447, 0.000447, 0.000447, 0.000447, 0.000447, 0.000447, 0.000447, 0.000447, 0.000447, 0.000447, 0.000447, 0.000447, 0.000447, 0.000447, 0.000447, 0.000447, 0.000447, 0.000447, 0.000447, 0.000447, 0.000447, 0.000447, 0.000447, 0.000447, 0.000447, 0.000447, 0.000447, 0.000447, 0.000447, 0.000447, 0.000447, 0.000447, 0.000447, 0.000447, 0.000447, 0.000447, 0.000447, 0.000447, 0.000447, 0.000447, 0.000447, 0.000447, 0.000447, 0.000447, 0.000447, 0.000447, 0.000447, 0.000447, 0.000447, 0.000447, 0.000447, 0.000447, 0.000447, 0.000447, 0.000447, 0.000447, 0.000447, 0.000447, 0.000447, 0.000447, 0.000447, 0.000447, 0.000447, 0.000447, 0.000447, 0.000447, 0.000447, 0.000447, 0.000447, 0.000447, 0.000447, 0.000447, 0.000447, 0.000447, 0.000447, 0.000447, 0.000447, 0.000447, 0.000447, 0.000447, 0.000447, 0.000447, 0.000447, 0.000447, 0.000447, 0.000447, 0.000447, 0.000447, 0.000447, 0.000447, 0.000447, 0.000447, 0.000447, 0.000447, 0.000447, 0.000447, 0.000447, 0.000447, 0.000447, 0.000447, 0.000447, 0.000447, 0.000447, 0.000447, 0.000447, 0.000447, 0.000447, 0.000447, 0.000447, 0.000447, 0.000447, 0.000447, 0.000447, 0.000447, 0.9996, 0.000447, 0.000447, 0.9996, 0.000447, 0.9996, 0.9996, 0.000447, 0.9996, 0.000447, 0.000447, 0.9996, 0.000447, 0.9996, 0.9996, 0.000447, 0.000447, 0.000447, 0.000447, 0.000447, 0.000447, 0.000447, 0.000447, 0.000447, 0.9996, 0.000447, 0.000447, 0.9996, 0.000447, 0.9996, 0.9996, 0.9996, 0.000447, 0.9996, 0.9996, 0.000447, 0.9996, 0.000447, 0.000447, 0.000447, 0.000447, 0.000447, 0.000447, 0.000447, 0.000447, 0.000447, 0.000447, 0.000447, 0.000447, 0.000447, 0.000447, 0.000447, 0.000447, 0.000447, 0.000447, 0.000447, 0.000447, 0.000447, 0.000447, 0.000447, 0.000447, 0.000447, 0.000447, 0.000447, 0.000447, 0.000447, 0.000447, 0.000447, 0.000447, 0.000447, 0.000447, 0.000447, 0.000447, 0.000447, 0.000447, 0.000447, 0.000447, 0.000447, 0.000447, 0.000447, 0.000447, 0.000447, 0.000447, 0.000447, 0.000447, 0.000447, 0.000447, 0.000447, 0.000447, 0.000447, 0.000447, 0.000447, 0.000447, 0.000447, 0.000447, 0.000447, 0.000447, 0.000447, 0.000447, 0.000447, 0.000447, 0.000447, 0.000447, 0.000447, 0.000447, 0.000447, 0.000447, 0.000447, 0.000447, 0.000447, 0.000447, 0.000447, 0.000447, 0.000447, 0.000447, 0.000447, 0.000447, 0.000447, 0.000447, 0.000447, 0.000447, 0.000447, 0.000447, 0.000447, 0.000447, 0.000447, 0.000447, 0.000447, 0.000447, 0.000447, 0.000447, 0.000447, 0.000447, 0.000447, 0.000447, 0.000447, 0.000447, 0.000447, 0.000447, 0.000447, 0.000447, 0.000447, 0.000447, 0.000447, 0.000447, 0.000447, 0.000447, 0.000447, 0.000447, 0.000447, 0.000447, 0.000447, 0.000447, 0.000447, 0.000447, 0.000447, 0.000447, 0.000447, 0.000447, 0.000447, 0.000447, 0.000447, 0.000447, 0.000447, 0.000447, 0.000447, 0.000447, 0.000447, 0.000447, 0.000447, 0.000447, 0.000447, 0.000447, 0.000447, 0.000447, 0.000447, 0.000447, 0.000447, 0.000447, 0.000447, 0.000447, 0.000447, 0.000447, 0.000447, 0.000447, 0.000447, 0.000447, 0.000447, 0.000447, 0.000447, 0.000447, 0.000447, 0.000447, 0.000447, 0.000447, 0.000447, 0.000447, 0.000447, 0.000447, 0.000447, 0.000447, 0.000447, 0.000447, 0.000447, 0.000447, 0.000447, 0.000447, 0.000447, 0.000447, 0.000447, 0.000447, 0.000447, 0.000447, 0.000447, 0.000447, 0.000447, 0.000447, 0.000447, 0.000447, 0.000447, 0.000447, 0.000447, 0.000447, 0.000447, 0.000447, 0.000447, 0.000447, 0.000447, 0.000447, 0.000447, 0.000447, 0.000447, 0.000447, 0.000447, 0.000447, 0.000447, 0.000447, 0.000447, 0.000447, 0.01719, 0.9996, 0.000447, 0.9996, 0.000447, 0.000447, 0.01719, 0.000447, 0.9996, 0.9996, 0.5307, 0.9996, 0.5307, 0.000447, 0.9996, 0.000447, 0.7902, 0.000447, 0.9996, 0.000447, 0.9996, 0.9996, 0.7902, 0.9996, 0.000447, 0.000447, 0.000447, 0.000447, 0.000447, 0.000447, 0.000447, 0.000447, 0.000447, 0.000447, 0.000447, 0.000447, 0.000447, 0.000447, 0.000447, 0.000447, 0.000447, 0.000447, 0.000447, 0.000447, 0.000447, 0.000447, 0.000447, 0.000447, 0.000447, 0.000447, 0.000447, 0.000447, 0.000447, 0.000447, 0.000447, 0.000447, 0.000447, 0.000447, 0.000447, 0.000447, 0.000447, 0.000447, 0.000447, 0.000447, 0.000447, 0.000447, 0.000447, 0.000447, 0.000447, 0.000447, 0.000447, 0.000447, 0.000447, 0.000447, 0.000447, 0.000447, 0.000447, 0.000447, 0.000447, 0.000447, 0.000447, 0.000447, 0.000447, 0.000447, 0.000447, 0.000447, 0.000447, 0.000447, 0.000447, 0.000447, 0.000447, 0.000447, 0.000447, 0.000447, 0.000447, 0.000447, 0.3353, 0.000447, 0.9996, 0.000447, 0.9996, 0.9996, 0.3353, 0.9996, 0.000447, 0.000447, 0.000447, 0.000447, 0.000447, 0.000447, 0.000447, 0.000447, 0.000447, 0.000447, 0.000447, 0.000447, 0.000447, 0.000447, 0.000447, 0.000447, 0.000447, 0.000447, 0.000447, 0.000447, 0.000447, 0.000447, 0.000447, 0.000447, 0.3353, 0.9996, 0.01719, 0.9996, 0.01719, 0.000447, 0.3353, 0.000447, 0.000447, 0.000447, 0.000447, 0.000447, 0.000447, 0.000447, 0.000447, 0.000447, 0.9996, 0.000447, 0.9996, 0.9996, 0.000447, 0.9996, 0.000447, 0.000447, 0.000447, 0.000447, 0.9996, 0.000447, 0.9996, 0.9996, 0.000447, 0.9996, 0.000447, 0.000447, 0.000447, 0.000447, 0.000447, 0.000447, 0.000447, 0.000447, 0.000447, 0.000447, 0.000447, 0.000447, 0.000447, 0.000447, 0.000447, 0.000447, 0.000447, 0.000447, 0.000447, 0.000447, 0.000447, 0.000447, 0.000447, 0.000447])
me_shinobi.materials.append(mat_01shinobimarquee)
me_shinobi.materials.append(mat_02shinobimonitor)
me_shinobi.materials.append(mat_shinobibezel)
me_shinobi.materials.append(mat_shinobibezelclip)
me_shinobi.materials.append(mat_shinobiblack)
me_shinobi.materials.append(mat_shinobibuttonred)
me_shinobi.materials.append(mat_shinobibuttonblue)
me_shinobi.materials.append(mat_shinobibuttonwhite)
me_shinobi.materials.append(mat_shinobibuttonsleft)
me_shinobi.materials.append(mat_shinobibuttonsright)
me_shinobi.materials.append(mat_shinobicoindoor)
me_shinobi.materials.append(mat_shinobicpo)
me_shinobi.materials.append(mat_shinobicposticker1)
me_shinobi.materials.append(mat_shinobiinstleft)
me_shinobi.materials.append(mat_shinobiinstright)
me_shinobi.materials.append(mat_shinobijoysticktop)
me_shinobi.materials.append(mat_shinobibottom)
me_shinobi.materials.append(mat_shinobisideart)
me_shinobi.materials.append(mat_shinobileftsideout)
me_shinobi.materials.append(mat_shinobileftsidein)
me_shinobi.materials.append(mat_shinobitmoldleft)
me_shinobi.materials.append(mat_shinobirightsidein)
me_shinobi.materials.append(mat_shinobirightsideout)
me_shinobi.materials.append(mat_shinobitmoldright)
me_shinobi.use_remesh_fix_poles = True
me_shinobi.use_remesh_preserve_attributes = False
me_shinobi.update()
me_shinobi_001 = bpy.data.meshes.new('shinobi.001')
me_shinobi_001.from_pydata([(-0.1491, -0.09338, 0.06255), (0.0001234, -0.093, 0.06448), (0.0001234, 0.006863, 0.006262), (-0.1506, 0.00455, 0.003948), (0.0001234, 0.09786, -0.06006), (-0.1491, 0.09554, -0.06083), (0.1505, 0.00455, 0.003948), (0.149, -0.09338, 0.06255), (0.149, 0.09554, -0.06083), (0.2388, -0.093, 0.05947), (0.1451, 0.1491, -0.1009), (-0.2389, 0.0913, -0.06083), (0.0001234, -0.1555, 0.0988), (-0.1452, 0.1491, -0.1009), (0.0001234, 0.1522, -0.1021), (0.1451, -0.1539, 0.09687), (-0.2389, -0.093, 0.05947), (-0.2428, 0.001465, 0.001249), (0.2388, 0.0913, -0.06083), (0.2426, 0.001465, 0.001249), (-0.227, 0.141, -0.09669), (-0.1452, -0.1539, 0.09687), (-0.227, -0.147, 0.09147), (0.2272, -0.147, 0.09147), (0.2272, 0.141, -0.09669)], [], [(6, 2, 1, 7), (2, 6, 8, 4), (5, 11, 17, 3), (4, 5, 3, 2), (3, 17, 16, 0), (10, 14, 4, 8), (7, 9, 19, 6), (22, 21, 0, 16), (12, 15, 7, 1), (11, 5, 13, 20), (8, 18, 24, 10), (9, 7, 15, 23), (21, 12, 1, 0), (6, 19, 18, 8), (2, 3, 0, 1), (5, 4, 14, 13)])
me_shinobi_001.polygons.foreach_set('use_smooth', [True] * 16)
me_shinobi_001.polygons.foreach_set('material_index', [1, 1, 1, 1, 1, 1, 1, 1, 1, 1, 1, 1, 1, 1, 1, 1])
_uv = me_shinobi_001.uv_layers.new(name='UVMap')
_uv.uv.foreach_set('vector', [0.7791, 0.5, 0.5, 0.5, 0.5, 0.2209, 0.7763, 0.2237, 0.5, 0.5, 0.7791, 0.5, 0.7763, 0.7763, 0.5, 0.7791, 0.2237, 0.7763, 0.05905, 0.7679, 0.05068, 0.5, 0.2209, 0.5, 0.5, 0.7791, 0.2237, 0.7763, 0.2209, 0.5, 0.5, 0.5, 0.2209, 0.5, 0.05068, 0.5, 0.05905, 0.2321, 0.2237, 0.2237, 0.7679, 0.9409, 0.5, 0.9493, 0.5, 0.7791, 0.7763, 0.7763, 0.7763, 0.2237, 0.9409, 0.2321, 0.9493, 0.5, 0.7791, 0.5, 0.08138, 0.08138, 0.2321, 0.05905, 0.2237, 0.2237, 0.05905, 0.2321, 0.5, 0.05068, 0.7679, 0.05905, 0.7763, 0.2237, 0.5, 0.2209, 0.05905, 0.7679, 0.2237, 0.7763, 0.2321, 0.9409, 0.08138, 0.9186, 0.7763, 0.7763, 0.9409, 0.7679, 0.9186, 0.9186, 0.7679, 0.9409, 0.9409, 0.2321, 0.7763, 0.2237, 0.7679, 0.05905, 0.9186, 0.08138, 0.2321, 0.05905, 0.5, 0.05068, 0.5, 0.2209, 0.2237, 0.2237, 0.7791, 0.5, 0.9493, 0.5, 0.9409, 0.7679, 0.7763, 0.7763, 0.5, 0.5, 0.2209, 0.5, 0.2237, 0.2237, 0.5, 0.2209, 0.2237, 0.7763, 0.5, 0.7791, 0.5, 0.9493, 0.2321, 0.9409])
me_shinobi_001.materials.append(mat_01shinobimarquee)
me_shinobi_001.materials.append(mat_02shinobimonitor)
me_shinobi_001.materials.append(mat_shinobibezel)
me_shinobi_001.materials.append(mat_shinobibezelclip)
me_shinobi_001.materials.append(mat_shinobiblack)
me_shinobi_001.materials.append(mat_shinobibuttonred)
me_shinobi_001.materials.append(mat_shinobibuttonblue)
me_shinobi_001.materials.append(mat_shinobibuttonwhite)
me_shinobi_001.materials.append(mat_shinobibuttonsleft)
me_shinobi_001.materials.append(mat_shinobibuttonsright)
me_shinobi_001.materials.append(mat_shinobicoindoor)
me_shinobi_001.materials.append(mat_shinobicpo)
me_shinobi_001.materials.append(mat_shinobicposticker1)
me_shinobi_001.materials.append(mat_shinobiinstleft)
me_shinobi_001.materials.append(mat_shinobiinstright)
me_shinobi_001.materials.append(mat_shinobijoysticktop)
me_shinobi_001.materials.append(mat_shinobibottom)
me_shinobi_001.materials.append(mat_shinobisideart)
me_shinobi_001.materials.append(mat_shinobileftsideout)
me_shinobi_001.materials.append(mat_shinobileftsidein)
me_shinobi_001.materials.append(mat_shinobitmoldleft)
me_shinobi_001.materials.append(mat_shinobirightsidein)
me_shinobi_001.materials.append(mat_shinobirightsideout)
me_shinobi_001.materials.append(mat_shinobitmoldright)
me_shinobi_001.use_remesh_fix_poles = True
me_shinobi_001.use_remesh_preserve_attributes = False
me_shinobi_001.update()
me_shinobi_002 = bpy.data.meshes.new('shinobi.002')
me_shinobi_002.from_pydata([(-0.3335, 0.08502, -3.716e-09), (-0.3335, -0.08502, 3.716e-09), (0.3335, 0.08502, -3.716e-09), (0.3335, -0.08502, 3.716e-09)], [], [(3, 2, 0, 1)])
me_shinobi_002.polygons.foreach_set('use_smooth', [True] * 1)
_uv = me_shinobi_002.uv_layers.new(name='UVMap')
_uv.uv.foreach_set('vector', [0.9996, 0.000447, 0.9996, 0.9996, 0.000447, 0.9996, 0.000447, 0.000447])
me_shinobi_002.materials.append(mat_01shinobimarquee)
me_shinobi_002.materials.append(mat_02shinobimonitor)
me_shinobi_002.materials.append(mat_shinobibezel)
me_shinobi_002.materials.append(mat_shinobibezelclip)
me_shinobi_002.materials.append(mat_shinobiblack)
me_shinobi_002.materials.append(mat_shinobibuttonred)
me_shinobi_002.materials.append(mat_shinobibuttonblue)
me_shinobi_002.materials.append(mat_shinobibuttonwhite)
me_shinobi_002.materials.append(mat_shinobibuttonsleft)
me_shinobi_002.materials.append(mat_shinobibuttonsright)
me_shinobi_002.materials.append(mat_shinobicoindoor)
me_shinobi_002.materials.append(mat_shinobicpo)
me_shinobi_002.materials.append(mat_shinobicposticker1)
me_shinobi_002.materials.append(mat_shinobiinstleft)
me_shinobi_002.materials.append(mat_shinobiinstright)
me_shinobi_002.materials.append(mat_shinobijoysticktop)
me_shinobi_002.materials.append(mat_shinobibottom)
me_shinobi_002.materials.append(mat_shinobisideart)
me_shinobi_002.materials.append(mat_shinobileftsideout)
me_shinobi_002.materials.append(mat_shinobileftsidein)
me_shinobi_002.materials.append(mat_shinobitmoldleft)
me_shinobi_002.materials.append(mat_shinobirightsidein)
me_shinobi_002.materials.append(mat_shinobirightsideout)
me_shinobi_002.materials.append(mat_shinobitmoldright)
me_shinobi_002.use_remesh_fix_poles = True
me_shinobi_002.use_remesh_preserve_attributes = False
me_shinobi_002.update()

# ---- objects
ob_shinobi_cab = bpy.data.objects.new('shinobi_cab', me_shinobi)
ob_shinobi_screen = bpy.data.objects.new('shinobi_screen', me_shinobi_001)
ob_shinobi_marquee = bpy.data.objects.new('shinobi_marquee', me_shinobi_002)

# ---- transforms, parenting, visibility, modifiers, constraints
ob_shinobi_cab.location = (0.0, 0.0, 0.0)
ob_shinobi_cab.rotation_euler = (1.571, 0.0, 0.0)
_m = ob_shinobi_cab.modifiers.new('Auto Smooth', 'NODES')
_m.node_group = ng_auto_smooth
_gi = [s.identifier for s in ng_auto_smooth.interface.items_tree if s.item_type == 'SOCKET' and s.in_out == 'INPUT']
_m[_gi[1]] = 1.047  # Angle
_m = ob_shinobi_cab.modifiers.new('WeightedNormal', 'WEIGHTED_NORMAL')
_m.keep_sharp = True
ob_shinobi_screen.location = (-0.007302, -0.02768, 1.185)
ob_shinobi_screen.rotation_euler = (1.571, 0.0, 0.0)
_m = ob_shinobi_screen.modifiers.new('Auto Smooth', 'NODES')
_m.node_group = ng_auto_smooth
_gi = [s.identifier for s in ng_auto_smooth.interface.items_tree if s.item_type == 'SOCKET' and s.in_out == 'INPUT']
_m[_gi[1]] = 1.047  # Angle
_m = ob_shinobi_screen.modifiers.new('WeightedNormal', 'WEIGHTED_NORMAL')
_m.keep_sharp = True
ob_shinobi_marquee.location = (-0.001781, -0.2495, 1.705)
ob_shinobi_marquee.rotation_euler = (1.571, 0.0, 0.0)
_m = ob_shinobi_marquee.modifiers.new('Auto Smooth', 'NODES')
_m.node_group = ng_auto_smooth
_gi = [s.identifier for s in ng_auto_smooth.interface.items_tree if s.item_type == 'SOCKET' and s.in_out == 'INPUT']
_m[_gi[1]] = 1.047  # Angle
_m = ob_shinobi_marquee.modifiers.new('WeightedNormal', 'WEIGHTED_NORMAL')
_m.keep_sharp = True

# ---- collection membership
scene.collection.objects.link(ob_shinobi_cab)
scene.collection.objects.link(ob_shinobi_screen)
scene.collection.objects.link(ob_shinobi_marquee)

# ---- scene / render settings (as saved in the file)
scene.frame_start = 1; scene.frame_end = 250; scene.frame_set(1)
scene.render.engine = 'BLENDER_EEVEE_NEXT'
scene.cycles.use_denoising = False
scene.cycles.samples = 128
scene.cycles.sampling_pattern = 'TABULATED_SOBOL'
scene.cycles.use_adaptive_sampling = False
scene.cycles.use_light_tree = False
scene.view_settings.view_transform = 'Filmic'
bpy.context.view_layer.update()

# ---- added for rendering (the .blend has no active camera and no usable light): camera, sun
cam_auto = bpy.data.cameras.new('AutoCamera')
cam_auto.lens = 50.0
cam_auto.sensor_width = 36.0
cam_auto.clip_end = 1000.0
ob_auto_camera = bpy.data.objects.new('AutoCamera', cam_auto)
scene.collection.objects.link(ob_auto_camera)
ob_auto_camera.location = (1.94706, -2.37217, 2.46264)
ob_auto_camera.rotation_euler = (1.09748, -7.21219e-08, 0.694738)
scene.camera = ob_auto_camera
light_auto_sun = bpy.data.lights.new('AutoSun', 'SUN')
light_auto_sun.energy = 3.0
light_auto_sun.angle = 0.0523599
ob_auto_sun = bpy.data.objects.new('AutoSun', light_auto_sun)
scene.collection.objects.link(ob_auto_sun)
ob_auto_sun.rotation_euler = (0.872665, 0.174533, 0.523599)
bpy.context.view_layer.update()
